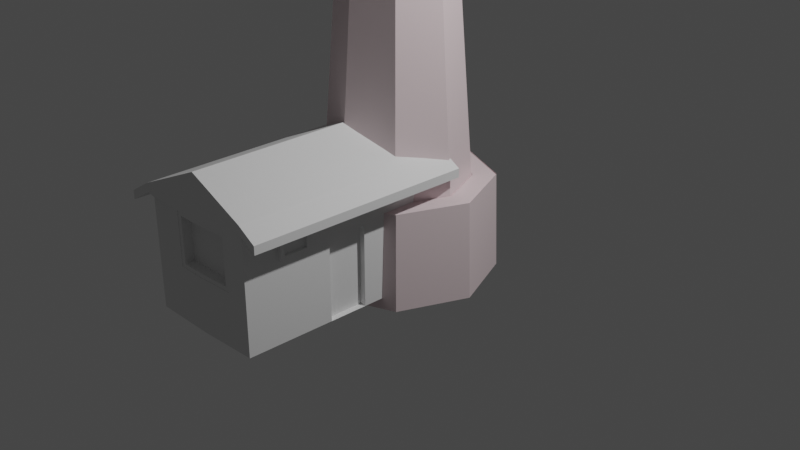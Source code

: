 # Source: faro_on_asa.blend  (saved by Blender 2.93.20; exported with 4.5.12 LTS)
import bpy
from mathutils import Matrix  # noqa: F401  (used for matrix-valued properties, if any)

bpy.ops.wm.read_factory_settings(use_empty=True)
scene = bpy.context.scene
scene.name = 'Scene'

# ---- collections
col_collection = bpy.data.collections.new('Collection'); scene.collection.children.link(col_collection)

# ---- materials (node trees are filled in below, after node groups)
mat_material_001 = bpy.data.materials.new('Material.001')
mat_material_001.use_transparent_shadow = False

# ---- material node trees
mat_material_001.use_nodes = True; mat_material_001.node_tree.nodes.clear()
_N = mat_material_001.node_tree.nodes; _L = mat_material_001.node_tree.links
n0 = _N.new('ShaderNodeBsdfPrincipled'); n0.name = 'Principled BSDF'; n0.location = (10, 300)
n0.distribution = 'GGX'
n0.subsurface_method = 'BURLEY'
n0.inputs[0].default_value = (0.8, 0.661, 0.6819, 1.0)
n0.inputs[3].default_value = 1.45
n0.inputs[27].default_value = (0.0, 0.0, 0.0, 1.0)
n0.inputs[28].default_value = 1.0
n1 = _N.new('ShaderNodeOutputMaterial'); n1.name = 'Material Output'; n1.location = (300, 300)
_L.new(n0.outputs[0], n1.inputs[0])
n1.is_active_output = True

# ---- world
world_world = bpy.data.worlds.new('World'); scene.world = world_world
world_world.use_nodes = True; world_world.node_tree.nodes.clear()
_N = world_world.node_tree.nodes; _L = world_world.node_tree.links
n0 = _N.new('ShaderNodeOutputWorld'); n0.name = 'World Output'; n0.location = (300, 300)
n1 = _N.new('ShaderNodeBackground'); n1.name = 'Background'; n1.location = (10, 300)
n1.inputs[0].default_value = (0.05088, 0.05088, 0.05088, 1.0)
_L.new(n1.outputs[0], n0.inputs[0])
n0.is_active_output = True
world_world.color = (0.05088, 0.05088, 0.05088)
world_world.use_sun_shadow = False
world_world.sun_shadow_jitter_overblur = 0.0

# ---- cameras
cam_camera = bpy.data.cameras.new('Camera')
cam_camera.clip_end = 100.0
cam_camera.ortho_scale = 7.314

# ---- lights
light_light = bpy.data.lights.new('Light', 'POINT')
light_light.transmission_factor = 0.0
light_light.energy = 1000.0
light_light.shadow_soft_size = 0.1
light_light.shadow_maximum_resolution = 0.006
light_light.use_absolute_resolution = True

# ---- meshes
me_cilindro = bpy.data.meshes.new('Cilindro')
me_cilindro.from_pydata([(0.0, 1.0, -0.5), (2.784e-10, 0.9626, 0.5), (0.7071, 0.7071, -0.5), (0.6807, 0.6807, 0.5), (1.0, -4.371e-08, -0.5), (0.9626, -4.263e-08, 0.5), (0.7071, -0.7071, -0.5), (0.6807, -0.6807, 0.5), (-8.742e-08, -1.0, -0.5), (-8.388e-08, -0.9626, 0.5), (-0.7071, -0.7071, -0.5), (-0.6807, -0.6807, 0.5), (-1.0, 1.192e-08, -0.5), (-0.9626, 1.092e-08, 0.5), (-0.7071, 0.7071, -0.5), (-0.6807, 0.6807, 0.5), (4.025e-10, 0.9626, 0.5077), (0.6807, 0.6807, 0.5077), (0.9626, -4.301e-08, 0.5077), (0.6807, -0.6807, 0.5077), (-8.375e-08, -0.9626, 0.5077), (-0.6807, -0.6807, 0.5077), (-0.9626, 1.055e-08, 0.5077), (-0.6807, 0.6807, 0.5077), (-3.769e-09, 0.7312, 0.5), (0.517, 0.517, 0.5), (0.7312, -3.497e-08, 0.5), (0.517, -0.517, 0.5), (-6.769e-08, -0.7312, 0.5), (-0.517, -0.517, 0.5), (-0.7312, 5.708e-09, 0.5), (-0.517, 0.517, 0.5), (-3.769e-09, 0.7312, 0.5), (0.517, 0.517, 0.5), (0.7312, -3.497e-08, 0.5), (0.517, -0.517, 0.5), (-6.769e-08, -0.7312, 0.5), (-0.517, -0.517, 0.5), (-0.7312, 5.708e-09, 0.5), (-0.517, 0.517, 0.5), (-0.01676, 0.7269, 0.4871), (0.5003, 0.5128, 0.4871), (0.7144, -0.004257, 0.4871), (0.5003, -0.5213, 0.4871), (-0.01676, -0.7355, 0.4871), (-0.5338, -0.5213, 0.4871), (-0.748, -0.004257, 0.4871), (-0.5338, 0.5128, 0.4871), (-0.01676, 0.4465, 4.13), (0.302, 0.3145, 4.13), (0.434, -0.004257, 4.13), (0.302, -0.323, 4.13), (-0.01676, -0.455, 4.13), (-0.3355, -0.323, 4.13), (-0.4675, -0.004257, 4.13), (-0.3355, 0.3145, 4.13), (-0.01676, 0.6594, 4.13), (0.4525, 0.4651, 4.13), (0.6469, -0.004257, 4.13), (0.4525, -0.4736, 4.13), (-0.01676, -0.668, 4.13), (-0.4861, -0.4736, 4.13), (-0.6805, -0.004257, 4.13), (-0.4861, 0.4651, 4.13), (-0.01676, 0.6594, 4.458), (0.4525, 0.4651, 4.458), (0.6469, -0.004257, 4.458), (0.4525, -0.4736, 4.458), (-0.01676, -0.668, 4.458), (-0.4861, -0.4736, 4.458), (-0.6805, -0.004257, 4.458), (-0.4861, 0.4651, 4.458), (-0.01676, 0.6594, 4.458), (0.4525, 0.4651, 4.458), (0.6469, -0.004257, 4.458), (0.4525, -0.4736, 4.458), (-0.01676, -0.668, 4.458), (-0.4861, -0.4736, 4.458), (-0.6805, -0.004257, 4.458), (-0.4861, 0.4651, 4.458), (-0.01676, 0.5803, 4.458), (0.3966, 0.4091, 4.458), (0.5678, -0.004257, 4.458), (0.3966, -0.4176, 4.458), (-0.01676, -0.5888, 4.458), (-0.4301, -0.4176, 4.458), (-0.6014, -0.004257, 4.458), (-0.4301, 0.4091, 4.458), (-0.01676, 0.5803, 4.327), (0.3966, 0.4091, 4.327), (0.5678, -0.004257, 4.327), (0.3966, -0.4176, 4.327), (-0.01676, -0.5888, 4.327), (-0.4301, -0.4176, 4.327), (-0.6014, -0.004257, 4.327), (-0.4301, 0.4091, 4.327), (-0.01676, 0.3873, 4.335), (0.2601, 0.2726, 4.335), (0.3748, -0.004257, 4.335), (0.2601, -0.2811, 4.335), (-0.01676, -0.3958, 4.335), (-0.2936, -0.2811, 4.335), (-0.4083, -0.004257, 4.335), (-0.2936, 0.2726, 4.335), (-0.01676, 0.3873, 5.115), (0.2601, 0.2726, 5.115), (0.3748, -0.004257, 5.115), (0.2601, -0.2811, 5.115), (-0.01676, -0.3958, 5.115), (-0.2936, -0.2811, 5.115), (-0.4083, -0.004257, 5.115), (-0.2936, 0.2726, 5.115), (-0.01676, 0.3873, 5.123), (0.2601, 0.2726, 5.123), (0.3748, -0.004257, 5.123), (0.2601, -0.2811, 5.123), (-0.01676, -0.3958, 5.123), (-0.2936, -0.2811, 5.123), (-0.4083, -0.004257, 5.123), (-0.2936, 0.2726, 5.123), (-0.01676, 0.5327, 5.123), (0.3629, 0.3754, 5.123), (0.5202, -0.004257, 5.123), (0.3629, -0.3839, 5.123), (-0.01676, -0.5412, 5.123), (-0.3965, -0.3839, 5.123), (-0.5537, -0.004257, 5.123), (-0.3965, 0.3754, 5.123), (-0.01676, 0.5327, 5.283), (0.3629, 0.3754, 5.283), (0.5202, -0.004257, 5.283), (0.3629, -0.3839, 5.283), (-0.01676, -0.5412, 5.283), (-0.3965, -0.3839, 5.283), (-0.5537, -0.004257, 5.283), (-0.3965, 0.3754, 5.283), (-0.01676, 0.1615, 6.073), (0.1005, 0.113, 6.073), (0.149, -0.004257, 6.073), (0.1005, -0.1215, 6.073), (-0.01676, -0.1701, 6.073), (-0.134, -0.1215, 6.073), (-0.1826, -0.004257, 6.073), (-0.134, 0.113, 6.073), (-0.01676, 0.1615, 6.073), (0.1005, 0.113, 6.073), (0.149, -0.004257, 6.073), (0.1005, -0.1215, 6.073), (-0.01676, -0.1701, 6.073), (-0.134, -0.1215, 6.073), (-0.1826, -0.004257, 6.073), (-0.134, 0.113, 6.073), (-0.01676, 0.07527, 6.073), (0.03947, 0.05198, 6.073), (0.06277, -0.004257, 6.073), (0.03947, -0.06049, 6.073), (-0.01676, -0.08379, 6.073), (-0.073, -0.06049, 6.073), (-0.0963, -0.004257, 6.073), (-0.073, 0.05198, 6.073), (-0.01676, 0.07527, 6.238), (0.03947, 0.05198, 6.238), (0.06277, -0.004257, 6.238), (0.03947, -0.06049, 6.238), (-0.01676, -0.08379, 6.238), (-0.073, -0.06049, 6.238), (-0.0963, -0.004257, 6.238), (-0.073, 0.05198, 6.238), (-0.01676, 0.01669, 6.238), (-0.001955, 0.01055, 6.238), (0.004179, -0.004257, 6.238), (-0.001955, -0.01907, 6.238), (-0.01676, -0.0252, 6.238), (-0.03157, -0.01907, 6.238), (-0.03771, -0.004257, 6.238), (-0.03157, 0.01055, 6.238), (-0.01676, 0.3873, 4.327), (0.2601, 0.2726, 4.327), (0.3748, -0.004257, 4.327), (0.2601, -0.2811, 4.327), (-0.01676, -0.3958, 4.327), (-0.2936, -0.2811, 4.327), (-0.4083, -0.004257, 4.327), (-0.2936, 0.2726, 4.327), (-0.01676, 0.3873, 5.123), (0.2601, 0.2726, 5.123), (0.3748, -0.004257, 5.123), (0.2601, -0.2811, 5.123), (-0.01676, -0.3958, 5.123), (-0.2936, -0.2811, 5.123), (-0.4083, -0.004257, 5.123), (-0.2936, 0.2726, 5.123), (-0.01676, 0.3873, 4.335), (0.2601, 0.2726, 4.335), (0.3748, -0.004257, 4.335), (0.2601, -0.2811, 4.335), (-0.01676, -0.3958, 4.335), (-0.2936, -0.2811, 4.335), (-0.4083, -0.004257, 4.335), (-0.2936, 0.2726, 4.335), (-0.01676, 0.3873, 5.115), (0.2601, 0.2726, 5.115), (0.3748, -0.004257, 5.115), (0.2601, -0.2811, 5.115), (-0.01676, -0.3958, 5.115), (-0.2936, -0.2811, 5.115), (-0.4083, -0.004257, 5.115), (-0.2936, 0.2726, 5.115), (0.02223, 0.3711, 4.377), (0.2804, 0.2236, 4.388), (0.3055, -0.2599, 4.372), (0.2111, -0.3014, 4.388), (-0.0677, -0.3747, 4.39), (-0.3143, -0.2311, 4.389), (-0.3876, -0.05424, 4.389), (-0.2474, 0.2918, 4.385), (0.02223, 0.3711, 5.072), (0.2804, 0.2236, 5.062), (0.3165, -0.2333, 4.4), (0.2111, -0.3014, 5.062), (-0.0677, -0.3747, 5.06), (-0.3143, -0.2311, 5.061), (-0.3876, -0.05424, 5.061), (-0.2474, 0.2918, 5.065), (-0.2427, -0.3022, 5.06), (-0.2427, -0.3022, 4.39), (-0.3896, 0.04096, 4.384), (-0.3896, 0.04096, 5.066), (-0.295, -0.2777, 5.111), (-0.295, -0.2777, 4.338), (-0.4069, -0.007636, 4.338), (-0.4069, -0.007636, 5.111), (-0.2936, -0.2811, 5.115), (-0.2936, -0.2811, 4.335), (0.03222, -0.3755, 4.388), (0.03222, -0.3755, 5.062), (0.3165, -0.2333, 5.049), (0.3055, -0.2599, 5.078), (-0.01676, -0.3958, 4.335), (-0.01676, -0.3958, 5.115), (0.2601, -0.2811, 5.115), (0.2601, -0.2811, 4.335), (0.3545, 0.04475, 4.388), (0.3545, 0.04475, 5.062), (0.2211, 0.2888, 4.377), (0.2211, 0.2888, 5.072), (0.3748, -0.004257, 4.335), (0.3748, -0.004257, 5.115), (-0.06297, 0.3682, 5.065), (-0.06297, 0.3682, 4.385), (0.2601, 0.2726, 4.335), (0.2601, 0.2726, 5.115), (-0.01676, 0.3873, 5.115), (-0.01676, 0.3873, 4.335), (-0.3124, 0.2274, 5.066), (-0.3124, 0.2274, 4.384), (-0.2936, 0.2726, 5.115), (-0.2936, 0.2726, 4.335), (-0.4083, -0.004257, 4.335), (-0.4083, -0.004257, 5.115), (0.4808, -0.004257, 3.523), (0.5275, -0.004257, 2.916), (0.5742, -0.004257, 2.308), (0.621, -0.004257, 1.701), (0.6677, -0.004257, 1.094), (0.4672, -0.4882, 1.094), (0.4342, -0.4552, 1.701), (0.4011, -0.4222, 2.308), (0.3681, -0.3891, 2.916), (0.335, -0.3561, 3.523), (-0.01676, 0.4933, 3.523), (-0.01676, 0.54, 2.916), (-0.01676, 0.5867, 2.308), (-0.01676, 0.6335, 1.701), (-0.01676, 0.6802, 1.094), (0.4672, 0.4797, 1.094), (0.4342, 0.4467, 1.701), (0.4011, 0.4136, 2.308), (0.3681, 0.3806, 2.916), (0.335, 0.3475, 3.523), (-0.3686, 0.3475, 3.523), (-0.4016, 0.3806, 2.916), (-0.4347, 0.4136, 2.308), (-0.4677, 0.4467, 1.701), (-0.5008, 0.4797, 1.094), (-0.3686, -0.3561, 3.523), (-0.4016, -0.3891, 2.916), (-0.4347, -0.4222, 2.308), (-0.4677, -0.4552, 1.701), (-0.5008, -0.4882, 1.094), (-0.7012, -0.004257, 1.094), (-0.6545, -0.004257, 1.701), (-0.6078, -0.004257, 2.308), (-0.561, -0.004257, 2.916), (-0.5143, -0.004257, 3.523), (-0.01676, -0.6887, 1.094), (-0.01676, -0.642, 1.701), (-0.01676, -0.5952, 2.308), (-0.01676, -0.5485, 2.916), (-0.01676, -0.5018, 3.523), (0.3606, -0.03843, 4.372), (0.3496, -0.06505, 4.4), (0.3496, -0.06505, 5.049), (0.3606, -0.03843, 5.078), (0.2743, -0.247, 5.078), (0.2853, -0.2203, 5.049), (0.2853, -0.2203, 4.4), (0.2743, -0.247, 4.372), (0.3919, -0.05137, 4.372), (0.3809, -0.07799, 4.4), (0.3809, -0.07799, 5.049), (0.3919, -0.05137, 5.078), (0.2455, 0.2091, 4.388), (0.2455, 0.2091, 5.062), (0.3196, 0.03028, 4.388), (0.3196, 0.03028, 5.062), (0.007156, 0.3348, 5.072), (0.007156, 0.3348, 4.377), (0.206, 0.2524, 4.377), (0.206, 0.2524, 5.072), (-0.05699, 0.3537, 5.065), (-0.05699, 0.3537, 4.385), (-0.2414, 0.2773, 5.065), (-0.2414, 0.2773, 4.385), (-0.05699, 0.3537, 5.065), (-0.05699, 0.3537, 4.385), (-0.2414, 0.2773, 5.065), (-0.2414, 0.2773, 4.385), (-0.04748, 0.3308, 5.065), (-0.04748, 0.3308, 4.385), (-0.2319, 0.2544, 5.065), (-0.2319, 0.2544, 4.385), (-0.2703, 0.21, 5.066), (-0.2703, 0.21, 4.384), (-0.3476, 0.02354, 4.384), (-0.3476, 0.02354, 5.066), (-0.2, 0.08571, 5.082), (-0.2, 0.08571, 4.399), (-0.2772, -0.1007, 4.399), (-0.2772, -0.1007, 5.082), (-0.3123, 0.1322, 5.082), (-0.3123, 0.1322, 4.399), (-0.3895, -0.05421, 4.399), (-0.3895, -0.05421, 5.082), (-0.3014, 0.1277, 5.082), (-0.3014, 0.1277, 4.399), (-0.3786, -0.05873, 4.399), (-0.3786, -0.05873, 5.082), (-0.2785, 0.2197, 5.072), (-0.2785, 0.2197, 4.39), (-0.3557, 0.03322, 4.39), (-0.3557, 0.03322, 5.072), (-0.2854, 0.2225, 5.072), (-0.2854, 0.2225, 4.39), (-0.3626, 0.03609, 4.39), (-0.3626, 0.03609, 5.072), (-0.2837, -0.2185, 5.061), (-0.2837, -0.2185, 4.389), (-0.357, -0.04157, 4.389), (-0.357, -0.04157, 5.061), (-0.2837, -0.2185, 5.061), (-0.2837, -0.2185, 4.389), (-0.357, -0.04157, 4.389), (-0.357, -0.04157, 5.061), (-0.2287, -0.2685, 5.06), (-0.2287, -0.2685, 4.39), (-0.05372, -0.341, 4.39), (-0.05372, -0.341, 5.06), (0.1988, -0.2717, 5.062), (0.1988, -0.2717, 4.388), (0.01989, -0.3458, 4.388), (0.01989, -0.3458, 5.062)], [], [(0, 1, 3, 2), (2, 3, 5, 4), (4, 5, 7, 6), (6, 7, 9, 8), (8, 9, 11, 10), (10, 11, 13, 12), (12, 13, 15, 14), (14, 15, 1, 0), (7, 5, 18, 19), (13, 11, 21, 22), (3, 1, 16, 17), (9, 7, 19, 20), (15, 13, 22, 23), (5, 3, 17, 18), (11, 9, 20, 21), (1, 15, 23, 16), (5, 7, 27, 26), (11, 13, 30, 29), (1, 3, 25, 24), (7, 9, 28, 27), (13, 15, 31, 30), (3, 5, 26, 25), (9, 11, 29, 28), (15, 1, 24, 31), (25, 26, 34, 33), (30, 31, 39, 38), (28, 29, 37, 36), (26, 27, 35, 34), (24, 25, 33, 32), (31, 24, 32, 39), (29, 30, 38, 37), (27, 28, 36, 35), (39, 32, 40, 47), (37, 38, 46, 45), (35, 36, 44, 43), (33, 34, 42, 41), (38, 39, 47, 46), (36, 37, 45, 44), (34, 35, 43, 42), (32, 33, 41, 40), (260, 269, 51, 50), (270, 279, 49, 48), (280, 270, 48, 55), (285, 294, 54, 53), (269, 299, 52, 51), (279, 260, 50, 49), (294, 280, 55, 54), (299, 285, 53, 52), (54, 55, 63, 62), (52, 53, 61, 60), (50, 51, 59, 58), (48, 49, 57, 56), (55, 48, 56, 63), (53, 54, 62, 61), (51, 52, 60, 59), (49, 50, 58, 57), (59, 60, 68, 67), (57, 58, 66, 65), (62, 63, 71, 70), (60, 61, 69, 68), (58, 59, 67, 66), (56, 57, 65, 64), (63, 56, 64, 71), (61, 62, 70, 69), (71, 64, 72, 79), (69, 70, 78, 77), (67, 68, 76, 75), (65, 66, 74, 73), (70, 71, 79, 78), (68, 69, 77, 76), (66, 67, 75, 74), (64, 65, 73, 72), (76, 77, 85, 84), (74, 75, 83, 82), (72, 73, 81, 80), (79, 72, 80, 87), (77, 78, 86, 85), (75, 76, 84, 83), (73, 74, 82, 81), (78, 79, 87, 86), (86, 87, 95, 94), (84, 85, 93, 92), (82, 83, 91, 90), (80, 81, 89, 88), (87, 80, 88, 95), (85, 86, 94, 93), (83, 84, 92, 91), (81, 82, 90, 89), (93, 94, 182, 181), (91, 92, 180, 179), (89, 90, 178, 177), (94, 95, 183, 182), (92, 93, 181, 180), (90, 91, 179, 178), (88, 89, 177, 176), (95, 88, 176, 183), (208, 244, 318, 317), (215, 249, 321, 323), (213, 214, 358, 357), (234, 235, 371, 370), (243, 217, 313, 315), (254, 227, 335, 332), (224, 220, 367, 364), (307, 300, 246, 241), (190, 191, 119, 118), (188, 189, 117, 116), (186, 187, 115, 114), (184, 185, 113, 112), (191, 184, 112, 119), (189, 190, 118, 117), (187, 188, 116, 115), (185, 186, 114, 113), (113, 114, 122, 121), (118, 119, 127, 126), (116, 117, 125, 124), (114, 115, 123, 122), (112, 113, 121, 120), (119, 112, 120, 127), (117, 118, 126, 125), (115, 116, 124, 123), (127, 120, 128, 135), (125, 126, 134, 133), (123, 124, 132, 131), (121, 122, 130, 129), (126, 127, 135, 134), (124, 125, 133, 132), (122, 123, 131, 130), (120, 121, 129, 128), (130, 131, 139, 138), (128, 129, 137, 136), (135, 128, 136, 143), (133, 134, 142, 141), (131, 132, 140, 139), (129, 130, 138, 137), (134, 135, 143, 142), (132, 133, 141, 140), (142, 143, 151, 150), (140, 141, 149, 148), (138, 139, 147, 146), (136, 137, 145, 144), (143, 136, 144, 151), (141, 142, 150, 149), (139, 140, 148, 147), (137, 138, 146, 145), (147, 148, 156, 155), (145, 146, 154, 153), (150, 151, 159, 158), (148, 149, 157, 156), (146, 147, 155, 154), (144, 145, 153, 152), (151, 144, 152, 159), (149, 150, 158, 157), (159, 152, 160, 167), (157, 158, 166, 165), (155, 156, 164, 163), (153, 154, 162, 161), (158, 159, 167, 166), (156, 157, 165, 164), (154, 155, 163, 162), (152, 153, 161, 160), (164, 165, 173, 172), (162, 163, 171, 170), (160, 161, 169, 168), (167, 160, 168, 175), (165, 166, 174, 173), (163, 164, 172, 171), (161, 162, 170, 169), (166, 167, 175, 174), (168, 169, 170, 171, 172, 173, 174, 175), (97, 96, 176, 177), (98, 97, 177, 178), (99, 98, 178, 179), (100, 99, 179, 180), (101, 100, 180, 181), (102, 101, 181, 182), (103, 102, 182, 183), (96, 103, 183, 176), (104, 105, 185, 184), (105, 106, 186, 185), (106, 107, 187, 186), (107, 108, 188, 187), (108, 109, 189, 188), (109, 110, 190, 189), (110, 111, 191, 190), (111, 104, 184, 191), (193, 192, 96, 97), (194, 193, 97, 98), (195, 194, 98, 99), (196, 195, 99, 100), (197, 196, 100, 101), (198, 197, 101, 102), (199, 198, 102, 103), (192, 199, 103, 96), (200, 201, 105, 104), (201, 202, 106, 105), (202, 203, 107, 106), (203, 204, 108, 107), (204, 205, 109, 108), (205, 206, 110, 109), (206, 207, 111, 110), (207, 200, 104, 111), (250, 253, 192, 193), (246, 250, 193, 194), (241, 246, 194, 195), (238, 241, 195, 196), (233, 238, 196, 197), (258, 233, 197, 198), (257, 258, 198, 199), (253, 257, 199, 192), (252, 251, 201, 200), (251, 247, 202, 201), (247, 240, 203, 202), (240, 239, 204, 203), (239, 232, 205, 204), (232, 259, 206, 205), (259, 256, 207, 206), (256, 252, 200, 207), (229, 228, 232, 233), (231, 230, 258, 259), (230, 229, 233, 258), (228, 231, 259, 232), (213, 221, 228, 229), (222, 214, 230, 231), (214, 213, 229, 230), (221, 222, 231, 228), (224, 225, 233, 232), (212, 220, 239, 238), (225, 212, 238, 233), (220, 224, 232, 239), (211, 219, 240, 241), (235, 234, 238, 239), (234, 211, 241, 238), (219, 235, 239, 240), (236, 218, 210, 237), (301, 306, 305, 302), (303, 304, 240, 247), (304, 307, 241, 240), (209, 217, 251, 250), (243, 242, 246, 247), (242, 209, 250, 246), (217, 243, 247, 251), (208, 216, 252, 253), (245, 244, 250, 251), (244, 208, 253, 250), (216, 245, 251, 252), (248, 249, 253, 252), (215, 223, 256, 257), (249, 215, 257, 253), (223, 248, 252, 256), (254, 255, 257, 256), (226, 227, 259, 258), (255, 226, 258, 257), (227, 254, 256, 259), (44, 45, 289, 295), (295, 289, 288, 296), (296, 288, 287, 297), (297, 287, 286, 298), (298, 286, 285, 299), (46, 47, 284, 290), (290, 284, 283, 291), (291, 283, 282, 292), (292, 282, 281, 293), (293, 281, 280, 294), (41, 42, 264, 275), (275, 264, 263, 276), (276, 263, 262, 277), (277, 262, 261, 278), (278, 261, 260, 279), (43, 44, 295, 265), (265, 295, 296, 266), (266, 296, 297, 267), (267, 297, 298, 268), (268, 298, 299, 269), (45, 46, 290, 289), (289, 290, 291, 288), (288, 291, 292, 287), (287, 292, 293, 286), (286, 293, 294, 285), (47, 40, 274, 284), (284, 274, 273, 283), (283, 273, 272, 282), (282, 272, 271, 281), (281, 271, 270, 280), (40, 41, 275, 274), (274, 275, 276, 273), (273, 276, 277, 272), (272, 277, 278, 271), (271, 278, 279, 270), (42, 43, 265, 264), (264, 265, 266, 263), (263, 266, 267, 262), (262, 267, 268, 261), (261, 268, 269, 260), (302, 305, 236, 310), (305, 306, 218, 236), (307, 304, 237, 210), (301, 302, 310, 309), (300, 303, 247, 246), (309, 310, 311, 308), (308, 210, 218, 309), (310, 236, 237, 311), (300, 307, 210, 308), (304, 303, 311, 237), (306, 301, 309, 218), (303, 300, 308, 311), (312, 314, 315, 313), (242, 243, 315, 314), (209, 242, 314, 312), (217, 209, 312, 313), (317, 318, 319, 316), (216, 208, 317, 316), (245, 216, 316, 319), (244, 245, 319, 318), (320, 322, 326, 324), (249, 248, 320, 321), (248, 223, 322, 320), (223, 215, 323, 322), (326, 327, 331, 330), (322, 323, 327, 326), (323, 321, 325, 327), (321, 320, 324, 325), (331, 329, 328, 330), (327, 325, 329, 331), (325, 324, 328, 329), (324, 326, 330, 328), (332, 335, 339, 336), (227, 226, 334, 335), (226, 255, 333, 334), (255, 254, 332, 333), (338, 337, 341, 342), (335, 334, 338, 339), (334, 333, 337, 338), (333, 332, 336, 337), (342, 341, 345, 346), (337, 336, 340, 341), (336, 339, 343, 340), (339, 338, 342, 343), (344, 347, 351, 348), (341, 340, 344, 345), (340, 343, 347, 344), (343, 342, 346, 347), (350, 349, 353, 354), (347, 346, 350, 351), (346, 345, 349, 350), (345, 344, 348, 349), (354, 353, 352, 355), (349, 348, 352, 353), (348, 351, 355, 352), (351, 350, 354, 355), (359, 356, 360, 363), (221, 213, 357, 356), (222, 221, 356, 359), (214, 222, 359, 358), (361, 362, 363, 360), (358, 359, 363, 362), (357, 358, 362, 361), (356, 357, 361, 360), (366, 365, 364, 367), (220, 212, 366, 367), (212, 225, 365, 366), (225, 224, 364, 365), (369, 370, 371, 368), (211, 234, 370, 369), (219, 211, 369, 368), (235, 219, 368, 371)])
_uv = me_cilindro.uv_layers.new(name='MapaUV')
_uv.uv.foreach_set('vector', [1.0, 0.0, 1.0, 1.0, 0.875, 1.0, 0.875, 0.0, 0.875, 0.0, 0.875, 1.0, 0.75, 1.0, 0.75, 0.0, 0.75, 0.0, 0.75, 1.0, 0.625, 1.0, 0.625, 0.0, 0.625, 0.0, 0.625, 1.0, 0.5, 1.0, 0.5, 0.0, 0.5, 0.0, 0.5, 1.0, 0.375, 1.0, 0.375, 0.0, 0.375, 0.0, 0.375, 1.0, 0.25, 1.0, 0.25, 0.0, 0.25, 0.0, 0.25, 1.0, 0.125, 1.0, 0.125, 0.0, 0.125, 0.0, 0.125, 1.0, 0.0, 1.0, 0.0, 0.0, 0.625, 1.0, 0.75, 1.0, 0.75, 1.0, 0.625, 1.0, 0.25, 1.0, 0.375, 1.0, 0.375, 1.0, 0.25, 1.0, 0.875, 1.0, 1.0, 1.0, 1.0, 1.0, 0.875, 1.0, 0.5, 1.0, 0.625, 1.0, 0.625, 1.0, 0.5, 1.0, 0.125, 1.0, 0.25, 1.0, 0.25, 1.0, 0.125, 1.0, 0.75, 1.0, 0.875, 1.0, 0.875, 1.0, 0.75, 1.0, 0.375, 1.0, 0.5, 1.0, 0.5, 1.0, 0.375, 1.0, 0.0, 1.0, 0.125, 1.0, 0.125, 1.0, 0.0, 1.0, 0.75, 1.0, 0.625, 1.0, 0.625, 1.0, 0.75, 1.0, 0.375, 1.0, 0.25, 1.0, 0.25, 1.0, 0.375, 1.0, 1.0, 1.0, 0.875, 1.0, 0.875, 1.0, 1.0, 1.0, 0.625, 1.0, 0.5, 1.0, 0.5, 1.0, 0.625, 1.0, 0.25, 1.0, 0.125, 1.0, 0.125, 1.0, 0.25, 1.0, 0.875, 1.0, 0.75, 1.0, 0.75, 1.0, 0.875, 1.0, 0.5, 1.0, 0.375, 1.0, 0.375, 1.0, 0.5, 1.0, 0.125, 1.0, 0.0, 1.0, 0.0, 1.0, 0.125, 1.0, 0.875, 1.0, 0.75, 1.0, 0.75, 1.0, 0.875, 1.0, 0.25, 1.0, 0.125, 1.0, 0.125, 1.0, 0.25, 1.0, 0.5, 1.0, 0.375, 1.0, 0.375, 1.0, 0.5, 1.0, 0.75, 1.0, 0.625, 1.0, 0.625, 1.0, 0.75, 1.0, 1.0, 1.0, 0.875, 1.0, 0.875, 1.0, 1.0, 1.0, 0.125, 1.0, 0.0, 1.0, 0.0, 1.0, 0.125, 1.0, 0.375, 1.0, 0.25, 1.0, 0.25, 1.0, 0.375, 1.0, 0.625, 1.0, 0.5, 1.0, 0.5, 1.0, 0.625, 1.0, 0.125, 1.0, 0.0, 1.0, 0.0, 1.0, 0.125, 1.0, 0.375, 1.0, 0.25, 1.0, 0.25, 1.0, 0.375, 1.0, 0.625, 1.0, 0.5, 1.0, 0.5, 1.0, 0.625, 1.0, 0.875, 1.0, 0.75, 1.0, 0.75, 1.0, 0.875, 1.0, 0.25, 1.0, 0.125, 1.0, 0.125, 1.0, 0.25, 1.0, 0.5, 1.0, 0.375, 1.0, 0.375, 1.0, 0.5, 1.0, 0.75, 1.0, 0.625, 1.0, 0.625, 1.0, 0.75, 1.0, 1.0, 1.0, 0.875, 1.0, 0.875, 1.0, 1.0, 1.0, 0.75, 1.0, 0.625, 1.0, 0.625, 1.0, 0.75, 1.0, 1.0, 1.0, 0.875, 1.0, 0.875, 1.0, 1.0, 1.0, 0.125, 1.0, 0.0, 1.0, 0.0, 1.0, 0.125, 1.0, 0.375, 1.0, 0.25, 1.0, 0.25, 1.0, 0.375, 1.0, 0.625, 1.0, 0.5, 1.0, 0.5, 1.0, 0.625, 1.0, 0.875, 1.0, 0.75, 1.0, 0.75, 1.0, 0.875, 1.0, 0.25, 1.0, 0.125, 1.0, 0.125, 1.0, 0.25, 1.0, 0.5, 1.0, 0.375, 1.0, 0.375, 1.0, 0.5, 1.0, 0.25, 1.0, 0.125, 1.0, 0.125, 1.0, 0.25, 1.0, 0.5, 1.0, 0.375, 1.0, 0.375, 1.0, 0.5, 1.0, 0.75, 1.0, 0.625, 1.0, 0.625, 1.0, 0.75, 1.0, 1.0, 1.0, 0.875, 1.0, 0.875, 1.0, 1.0, 1.0, 0.125, 1.0, 0.0, 1.0, 0.0, 1.0, 0.125, 1.0, 0.375, 1.0, 0.25, 1.0, 0.25, 1.0, 0.375, 1.0, 0.625, 1.0, 0.5, 1.0, 0.5, 1.0, 0.625, 1.0, 0.875, 1.0, 0.75, 1.0, 0.75, 1.0, 0.875, 1.0, 0.625, 1.0, 0.5, 1.0, 0.5, 1.0, 0.625, 1.0, 0.875, 1.0, 0.75, 1.0, 0.75, 1.0, 0.875, 1.0, 0.25, 1.0, 0.125, 1.0, 0.125, 1.0, 0.25, 1.0, 0.5, 1.0, 0.375, 1.0, 0.375, 1.0, 0.5, 1.0, 0.75, 1.0, 0.625, 1.0, 0.625, 1.0, 0.75, 1.0, 1.0, 1.0, 0.875, 1.0, 0.875, 1.0, 1.0, 1.0, 0.125, 1.0, 0.0, 1.0, 0.0, 1.0, 0.125, 1.0, 0.375, 1.0, 0.25, 1.0, 0.25, 1.0, 0.375, 1.0, 0.125, 1.0, 0.0, 1.0, 0.0, 1.0, 0.125, 1.0, 0.375, 1.0, 0.25, 1.0, 0.25, 1.0, 0.375, 1.0, 0.625, 1.0, 0.5, 1.0, 0.5, 1.0, 0.625, 1.0, 0.875, 1.0, 0.75, 1.0, 0.75, 1.0, 0.875, 1.0, 0.25, 1.0, 0.125, 1.0, 0.125, 1.0, 0.25, 1.0, 0.5, 1.0, 0.375, 1.0, 0.375, 1.0, 0.5, 1.0, 0.75, 1.0, 0.625, 1.0, 0.625, 1.0, 0.75, 1.0, 1.0, 1.0, 0.875, 1.0, 0.875, 1.0, 1.0, 1.0, 0.5, 1.0, 0.375, 1.0, 0.375, 1.0, 0.5, 1.0, 0.75, 1.0, 0.625, 1.0, 0.625, 1.0, 0.75, 1.0, 1.0, 1.0, 0.875, 1.0, 0.875, 1.0, 1.0, 1.0, 0.125, 1.0, 0.0, 1.0, 0.0, 1.0, 0.125, 1.0, 0.375, 1.0, 0.25, 1.0, 0.25, 1.0, 0.375, 1.0, 0.625, 1.0, 0.5, 1.0, 0.5, 1.0, 0.625, 1.0, 0.875, 1.0, 0.75, 1.0, 0.75, 1.0, 0.875, 1.0, 0.25, 1.0, 0.125, 1.0, 0.125, 1.0, 0.25, 1.0, 0.25, 1.0, 0.125, 1.0, 0.125, 1.0, 0.25, 1.0, 0.5, 1.0, 0.375, 1.0, 0.375, 1.0, 0.5, 1.0, 0.75, 1.0, 0.625, 1.0, 0.625, 1.0, 0.75, 1.0, 1.0, 1.0, 0.875, 1.0, 0.875, 1.0, 1.0, 1.0, 0.125, 1.0, 0.0, 1.0, 0.0, 1.0, 0.125, 1.0, 0.375, 1.0, 0.25, 1.0, 0.25, 1.0, 0.375, 1.0, 0.625, 1.0, 0.5, 1.0, 0.5, 1.0, 0.625, 1.0, 0.875, 1.0, 0.75, 1.0, 0.75, 1.0, 0.875, 1.0, 0.375, 1.0, 0.25, 1.0, 0.25, 1.0, 0.375, 1.0, 0.625, 1.0, 0.5, 1.0, 0.5, 1.0, 0.625, 1.0, 0.875, 1.0, 0.75, 1.0, 0.75, 1.0, 0.875, 1.0, 0.25, 1.0, 0.125, 1.0, 0.125, 1.0, 0.25, 1.0, 0.5, 1.0, 0.375, 1.0, 0.375, 1.0, 0.5, 1.0, 0.75, 1.0, 0.625, 1.0, 0.625, 1.0, 0.75, 1.0, 1.0, 1.0, 0.875, 1.0, 0.875, 1.0, 1.0, 1.0, 0.125, 1.0, 0.0, 1.0, 0.0, 1.0, 0.125, 1.0, 0.9824, 1.0, 0.8926, 1.0, 0.8926, 1.0, 0.9824, 1.0, 0.1041, 1.0, 0.02086, 1.0, 0.02086, 1.0, 0.1041, 1.0, 0.3524, 1.0, 0.2726, 1.0, 0.2726, 1.0, 0.3524, 1.0, 0.5221, 1.0, 0.5221, 1.0, 0.5221, 1.0, 0.5221, 1.0, 0.7721, 1.0, 0.8529, 1.0, 0.8529, 1.0, 0.7721, 1.0, 0.1454, 1.0, 0.2296, 1.0, 0.2296, 1.0, 0.1454, 1.0, 0.398, 1.0, 0.477, 1.0, 0.477, 1.0, 0.398, 1.0, 0.6404, 1.0, 0.7346, 1.0, 0.75, 1.0, 0.625, 1.0, 0.25, 1.0, 0.125, 1.0, 0.125, 1.0, 0.25, 1.0, 0.5, 1.0, 0.375, 1.0, 0.375, 1.0, 0.5, 1.0, 0.75, 1.0, 0.625, 1.0, 0.625, 1.0, 0.75, 1.0, 1.0, 1.0, 0.875, 1.0, 0.875, 1.0, 1.0, 1.0, 0.125, 1.0, 0.0, 1.0, 0.0, 1.0, 0.125, 1.0, 0.375, 1.0, 0.25, 1.0, 0.25, 1.0, 0.375, 1.0, 0.625, 1.0, 0.5, 1.0, 0.5, 1.0, 0.625, 1.0, 0.875, 1.0, 0.75, 1.0, 0.75, 1.0, 0.875, 1.0, 0.875, 1.0, 0.75, 1.0, 0.75, 1.0, 0.875, 1.0, 0.25, 1.0, 0.125, 1.0, 0.125, 1.0, 0.25, 1.0, 0.5, 1.0, 0.375, 1.0, 0.375, 1.0, 0.5, 1.0, 0.75, 1.0, 0.625, 1.0, 0.625, 1.0, 0.75, 1.0, 1.0, 1.0, 0.875, 1.0, 0.875, 1.0, 1.0, 1.0, 0.125, 1.0, 0.0, 1.0, 0.0, 1.0, 0.125, 1.0, 0.375, 1.0, 0.25, 1.0, 0.25, 1.0, 0.375, 1.0, 0.625, 1.0, 0.5, 1.0, 0.5, 1.0, 0.625, 1.0, 0.125, 1.0, 0.0, 1.0, 0.0, 1.0, 0.125, 1.0, 0.375, 1.0, 0.25, 1.0, 0.25, 1.0, 0.375, 1.0, 0.625, 1.0, 0.5, 1.0, 0.5, 1.0, 0.625, 1.0, 0.875, 1.0, 0.75, 1.0, 0.75, 1.0, 0.875, 1.0, 0.25, 1.0, 0.125, 1.0, 0.125, 1.0, 0.25, 1.0, 0.5, 1.0, 0.375, 1.0, 0.375, 1.0, 0.5, 1.0, 0.75, 1.0, 0.625, 1.0, 0.625, 1.0, 0.75, 1.0, 1.0, 1.0, 0.875, 1.0, 0.875, 1.0, 1.0, 1.0, 0.75, 1.0, 0.625, 1.0, 0.625, 1.0, 0.75, 1.0, 1.0, 1.0, 0.875, 1.0, 0.875, 1.0, 1.0, 1.0, 0.125, 1.0, 0.0, 1.0, 0.0, 1.0, 0.125, 1.0, 0.375, 1.0, 0.25, 1.0, 0.25, 1.0, 0.375, 1.0, 0.625, 1.0, 0.5, 1.0, 0.5, 1.0, 0.625, 1.0, 0.875, 1.0, 0.75, 1.0, 0.75, 1.0, 0.875, 1.0, 0.25, 1.0, 0.125, 1.0, 0.125, 1.0, 0.25, 1.0, 0.5, 1.0, 0.375, 1.0, 0.375, 1.0, 0.5, 1.0, 0.25, 1.0, 0.125, 1.0, 0.125, 1.0, 0.25, 1.0, 0.5, 1.0, 0.375, 1.0, 0.375, 1.0, 0.5, 1.0, 0.75, 1.0, 0.625, 1.0, 0.625, 1.0, 0.75, 1.0, 1.0, 1.0, 0.875, 1.0, 0.875, 1.0, 1.0, 1.0, 0.125, 1.0, 0.0, 1.0, 0.0, 1.0, 0.125, 1.0, 0.375, 1.0, 0.25, 1.0, 0.25, 1.0, 0.375, 1.0, 0.625, 1.0, 0.5, 1.0, 0.5, 1.0, 0.625, 1.0, 0.875, 1.0, 0.75, 1.0, 0.75, 1.0, 0.875, 1.0, 0.625, 1.0, 0.5, 1.0, 0.5, 1.0, 0.625, 1.0, 0.875, 1.0, 0.75, 1.0, 0.75, 1.0, 0.875, 1.0, 0.25, 1.0, 0.125, 1.0, 0.125, 1.0, 0.25, 1.0, 0.5, 1.0, 0.375, 1.0, 0.375, 1.0, 0.5, 1.0, 0.75, 1.0, 0.625, 1.0, 0.625, 1.0, 0.75, 1.0, 1.0, 1.0, 0.875, 1.0, 0.875, 1.0, 1.0, 1.0, 0.125, 1.0, 0.0, 1.0, 0.0, 1.0, 0.125, 1.0, 0.375, 1.0, 0.25, 1.0, 0.25, 1.0, 0.375, 1.0, 0.125, 1.0, 0.0, 1.0, 0.0, 1.0, 0.125, 1.0, 0.375, 1.0, 0.25, 1.0, 0.25, 1.0, 0.375, 1.0, 0.625, 1.0, 0.5, 1.0, 0.5, 1.0, 0.625, 1.0, 0.875, 1.0, 0.75, 1.0, 0.75, 1.0, 0.875, 1.0, 0.25, 1.0, 0.125, 1.0, 0.125, 1.0, 0.25, 1.0, 0.5, 1.0, 0.375, 1.0, 0.375, 1.0, 0.5, 1.0, 0.75, 1.0, 0.625, 1.0, 0.625, 1.0, 0.75, 1.0, 1.0, 1.0, 0.875, 1.0, 0.875, 1.0, 1.0, 1.0, 0.5, 1.0, 0.375, 1.0, 0.375, 1.0, 0.5, 1.0, 0.75, 1.0, 0.625, 1.0, 0.625, 1.0, 0.75, 1.0, 1.0, 1.0, 0.875, 1.0, 0.875, 1.0, 1.0, 1.0, 0.125, 1.0, 0.0, 1.0, 0.0, 1.0, 0.125, 1.0, 0.375, 1.0, 0.25, 1.0, 0.25, 1.0, 0.375, 1.0, 0.625, 1.0, 0.5, 1.0, 0.5, 1.0, 0.625, 1.0, 0.875, 1.0, 0.75, 1.0, 0.75, 1.0, 0.875, 1.0, 0.25, 1.0, 0.125, 1.0, 0.125, 1.0, 0.25, 1.0, 0.0, 1.0, 0.875, 1.0, 0.75, 1.0, 0.625, 1.0, 0.5, 1.0, 0.375, 1.0, 0.25, 1.0, 0.125, 1.0, 0.875, 1.0, 1.0, 1.0, 1.0, 1.0, 0.875, 1.0, 0.75, 1.0, 0.875, 1.0, 0.875, 1.0, 0.75, 1.0, 0.625, 1.0, 0.75, 1.0, 0.75, 1.0, 0.625, 1.0, 0.5, 1.0, 0.625, 1.0, 0.625, 1.0, 0.5, 1.0, 0.375, 1.0, 0.5, 1.0, 0.5, 1.0, 0.375, 1.0, 0.25, 1.0, 0.375, 1.0, 0.375, 1.0, 0.25, 1.0, 0.125, 1.0, 0.25, 1.0, 0.25, 1.0, 0.125, 1.0, 0.0, 1.0, 0.125, 1.0, 0.125, 1.0, 0.0, 1.0, 1.0, 1.0, 0.875, 1.0, 0.875, 1.0, 1.0, 1.0, 0.875, 1.0, 0.75, 1.0, 0.75, 1.0, 0.875, 1.0, 0.75, 1.0, 0.625, 1.0, 0.625, 1.0, 0.75, 1.0, 0.625, 1.0, 0.5, 1.0, 0.5, 1.0, 0.625, 1.0, 0.5, 1.0, 0.375, 1.0, 0.375, 1.0, 0.5, 1.0, 0.375, 1.0, 0.25, 1.0, 0.25, 1.0, 0.375, 1.0, 0.25, 1.0, 0.125, 1.0, 0.125, 1.0, 0.25, 1.0, 0.125, 1.0, 0.0, 1.0, 0.0, 1.0, 0.125, 1.0, 0.875, 1.0, 1.0, 1.0, 1.0, 1.0, 0.875, 1.0, 0.75, 1.0, 0.875, 1.0, 0.875, 1.0, 0.75, 1.0, 0.625, 1.0, 0.75, 1.0, 0.75, 1.0, 0.625, 1.0, 0.5, 1.0, 0.625, 1.0, 0.625, 1.0, 0.5, 1.0, 0.375, 1.0, 0.5, 1.0, 0.5, 1.0, 0.375, 1.0, 0.25, 1.0, 0.375, 1.0, 0.375, 1.0, 0.25, 1.0, 0.125, 1.0, 0.25, 1.0, 0.25, 1.0, 0.125, 1.0, 0.0, 1.0, 0.125, 1.0, 0.125, 1.0, 0.0, 1.0, 1.0, 1.0, 0.875, 1.0, 0.875, 1.0, 1.0, 1.0, 0.875, 1.0, 0.75, 1.0, 0.75, 1.0, 0.875, 1.0, 0.75, 1.0, 0.625, 1.0, 0.625, 1.0, 0.75, 1.0, 0.625, 1.0, 0.5, 1.0, 0.5, 1.0, 0.625, 1.0, 0.5, 1.0, 0.375, 1.0, 0.375, 1.0, 0.5, 1.0, 0.375, 1.0, 0.25, 1.0, 0.25, 1.0, 0.375, 1.0, 0.25, 1.0, 0.125, 1.0, 0.125, 1.0, 0.25, 1.0, 0.125, 1.0, 0.0, 1.0, 0.0, 1.0, 0.125, 1.0, 0.875, 1.0, 1.0, 1.0, 1.0, 1.0, 0.875, 1.0, 0.75, 1.0, 0.875, 1.0, 0.875, 1.0, 0.75, 1.0, 0.625, 1.0, 0.75, 1.0, 0.75, 1.0, 0.625, 1.0, 0.5, 1.0, 0.625, 1.0, 0.625, 1.0, 0.5, 1.0, 0.375, 1.0, 0.5, 1.0, 0.5, 1.0, 0.375, 1.0, 0.25, 1.0, 0.375, 1.0, 0.375, 1.0, 0.25, 1.0, 0.125, 1.0, 0.25, 1.0, 0.25, 1.0, 0.125, 1.0, 0.0, 1.0, 0.125, 1.0, 0.125, 1.0, 0.0, 1.0, 1.0, 1.0, 0.875, 1.0, 0.875, 1.0, 1.0, 1.0, 0.875, 1.0, 0.75, 1.0, 0.75, 1.0, 0.875, 1.0, 0.75, 1.0, 0.625, 1.0, 0.625, 1.0, 0.75, 1.0, 0.625, 1.0, 0.5, 1.0, 0.5, 1.0, 0.625, 1.0, 0.5, 1.0, 0.375, 1.0, 0.375, 1.0, 0.5, 1.0, 0.375, 1.0, 0.25, 1.0, 0.25, 1.0, 0.375, 1.0, 0.25, 1.0, 0.125, 1.0, 0.125, 1.0, 0.25, 1.0, 0.125, 1.0, 0.0, 1.0, 0.0, 1.0, 0.125, 1.0, 0.3735, 1.0, 0.3735, 1.0, 0.375, 1.0, 0.375, 1.0, 0.2515, 1.0, 0.2515, 1.0, 0.25, 1.0, 0.25, 1.0, 0.2515, 1.0, 0.3735, 1.0, 0.375, 1.0, 0.25, 1.0, 0.3735, 1.0, 0.2515, 1.0, 0.25, 1.0, 0.375, 1.0, 0.3524, 1.0, 0.3524, 1.0, 0.3735, 1.0, 0.3735, 1.0, 0.2726, 1.0, 0.2726, 1.0, 0.2515, 1.0, 0.2515, 1.0, 0.2726, 1.0, 0.3524, 1.0, 0.3735, 1.0, 0.2515, 1.0, 0.3524, 1.0, 0.2726, 1.0, 0.2515, 1.0, 0.3735, 1.0, 0.398, 1.0, 0.398, 1.0, 0.375, 1.0, 0.375, 1.0, 0.477, 1.0, 0.477, 1.0, 0.5, 1.0, 0.5, 1.0, 0.398, 1.0, 0.477, 1.0, 0.5, 1.0, 0.375, 1.0, 0.477, 1.0, 0.398, 1.0, 0.375, 1.0, 0.5, 1.0, 0.6029, 1.0, 0.6029, 1.0, 0.625, 1.0, 0.625, 1.0, 0.5221, 1.0, 0.5221, 1.0, 0.5, 1.0, 0.5, 1.0, 0.5221, 1.0, 0.6029, 1.0, 0.625, 1.0, 0.5, 1.0, 0.6029, 1.0, 0.5221, 1.0, 0.5, 1.0, 0.625, 1.0, 0.6524, 1.0, 0.6524, 1.0, 0.6404, 1.0, 0.6404, 1.0, 0.7226, 1.0, 0.6524, 1.0, 0.6524, 1.0, 0.7226, 1.0, 0.7346, 1.0, 0.6404, 1.0, 0.625, 1.0, 0.75, 1.0, 0.6404, 1.0, 0.6404, 1.0, 0.625, 1.0, 0.625, 1.0, 0.8529, 1.0, 0.8529, 1.0, 0.875, 1.0, 0.875, 1.0, 0.7721, 1.0, 0.7721, 1.0, 0.75, 1.0, 0.75, 1.0, 0.7721, 1.0, 0.8529, 1.0, 0.875, 1.0, 0.75, 1.0, 0.8529, 1.0, 0.7721, 1.0, 0.75, 1.0, 0.875, 1.0, 0.9824, 1.0, 0.9824, 1.0, 1.0, 1.0, 1.0, 1.0, 0.8926, 1.0, 0.8926, 1.0, 0.875, 1.0, 0.875, 1.0, 0.8926, 1.0, 0.9824, 1.0, 1.0, 1.0, 0.875, 1.0, 0.9824, 1.0, 0.8926, 1.0, 0.875, 1.0, 1.0, 1.0, 0.02086, 1.0, 0.02086, 1.0, 0.0, 1.0, 0.0, 1.0, 0.1041, 1.0, 0.1041, 1.0, 0.125, 1.0, 0.125, 1.0, 0.02086, 1.0, 0.1041, 1.0, 0.125, 1.0, 0.0, 1.0, 0.1041, 1.0, 0.02086, 1.0, 0.0, 1.0, 0.125, 1.0, 0.1454, 1.0, 0.1454, 1.0, 0.125, 1.0, 0.125, 1.0, 0.2296, 1.0, 0.2296, 1.0, 0.25, 1.0, 0.25, 1.0, 0.1454, 1.0, 0.2296, 1.0, 0.25, 1.0, 0.125, 1.0, 0.2296, 1.0, 0.1454, 1.0, 0.125, 1.0, 0.25, 1.0, 0.5, 1.0, 0.375, 1.0, 0.375, 1.0, 0.5, 1.0, 0.5, 1.0, 0.375, 1.0, 0.375, 1.0, 0.5, 1.0, 0.5, 1.0, 0.375, 1.0, 0.375, 1.0, 0.5, 1.0, 0.5, 1.0, 0.375, 1.0, 0.375, 1.0, 0.5, 1.0, 0.5, 1.0, 0.375, 1.0, 0.375, 1.0, 0.5, 1.0, 0.25, 1.0, 0.125, 1.0, 0.125, 1.0, 0.25, 1.0, 0.25, 1.0, 0.125, 1.0, 0.125, 1.0, 0.25, 1.0, 0.25, 1.0, 0.125, 1.0, 0.125, 1.0, 0.25, 1.0, 0.25, 1.0, 0.125, 1.0, 0.125, 1.0, 0.25, 1.0, 0.25, 1.0, 0.125, 1.0, 0.125, 1.0, 0.25, 1.0, 0.875, 1.0, 0.75, 1.0, 0.75, 1.0, 0.875, 1.0, 0.875, 1.0, 0.75, 1.0, 0.75, 1.0, 0.875, 1.0, 0.875, 1.0, 0.75, 1.0, 0.75, 1.0, 0.875, 1.0, 0.875, 1.0, 0.75, 1.0, 0.75, 1.0, 0.875, 1.0, 0.875, 1.0, 0.75, 1.0, 0.75, 1.0, 0.875, 1.0, 0.625, 1.0, 0.5, 1.0, 0.5, 1.0, 0.625, 1.0, 0.625, 1.0, 0.5, 1.0, 0.5, 1.0, 0.625, 1.0, 0.625, 1.0, 0.5, 1.0, 0.5, 1.0, 0.625, 1.0, 0.625, 1.0, 0.5, 1.0, 0.5, 1.0, 0.625, 1.0, 0.625, 1.0, 0.5, 1.0, 0.5, 1.0, 0.625, 1.0, 0.375, 1.0, 0.25, 1.0, 0.25, 1.0, 0.375, 1.0, 0.375, 1.0, 0.25, 1.0, 0.25, 1.0, 0.375, 1.0, 0.375, 1.0, 0.25, 1.0, 0.25, 1.0, 0.375, 1.0, 0.375, 1.0, 0.25, 1.0, 0.25, 1.0, 0.375, 1.0, 0.375, 1.0, 0.25, 1.0, 0.25, 1.0, 0.375, 1.0, 0.125, 1.0, 0.0, 1.0, 0.0, 1.0, 0.125, 1.0, 0.125, 1.0, 0.0, 1.0, 0.0, 1.0, 0.125, 1.0, 0.125, 1.0, 0.0, 1.0, 0.0, 1.0, 0.125, 1.0, 0.125, 1.0, 0.0, 1.0, 0.0, 1.0, 0.125, 1.0, 0.125, 1.0, 0.0, 1.0, 0.0, 1.0, 0.125, 1.0, 1.0, 1.0, 0.875, 1.0, 0.875, 1.0, 1.0, 1.0, 1.0, 1.0, 0.875, 1.0, 0.875, 1.0, 1.0, 1.0, 1.0, 1.0, 0.875, 1.0, 0.875, 1.0, 1.0, 1.0, 1.0, 1.0, 0.875, 1.0, 0.875, 1.0, 1.0, 1.0, 1.0, 1.0, 0.875, 1.0, 0.875, 1.0, 1.0, 1.0, 0.75, 1.0, 0.625, 1.0, 0.625, 1.0, 0.75, 1.0, 0.75, 1.0, 0.625, 1.0, 0.625, 1.0, 0.75, 1.0, 0.75, 1.0, 0.625, 1.0, 0.625, 1.0, 0.75, 1.0, 0.75, 1.0, 0.625, 1.0, 0.625, 1.0, 0.75, 1.0, 0.75, 1.0, 0.625, 1.0, 0.625, 1.0, 0.75, 1.0, 0.7226, 1.0, 0.6524, 1.0, 0.6524, 1.0, 0.7226, 1.0, 0.6524, 1.0, 0.6524, 1.0, 0.6524, 1.0, 0.6524, 1.0, 0.6404, 1.0, 0.6404, 1.0, 0.6404, 1.0, 0.6404, 1.0, 0.7226, 1.0, 0.7226, 1.0, 0.7226, 1.0, 0.7226, 1.0, 0.7346, 1.0, 0.7346, 1.0, 0.75, 1.0, 0.75, 1.0, 0.7226, 1.0, 0.7226, 1.0, 0.7346, 1.0, 0.7346, 1.0, 0.7346, 1.0, 0.6404, 1.0, 0.6524, 1.0, 0.7226, 1.0, 0.7226, 1.0, 0.6524, 1.0, 0.6404, 1.0, 0.7346, 1.0, 0.7346, 1.0, 0.6404, 1.0, 0.6404, 1.0, 0.7346, 1.0, 0.6404, 1.0, 0.7346, 1.0, 0.7346, 1.0, 0.6404, 1.0, 0.6524, 1.0, 0.7226, 1.0, 0.7226, 1.0, 0.6524, 1.0, 0.7346, 1.0, 0.7346, 1.0, 0.7346, 1.0, 0.7346, 1.0, 0.8529, 1.0, 0.7721, 1.0, 0.7721, 1.0, 0.8529, 1.0, 0.7721, 1.0, 0.7721, 1.0, 0.7721, 1.0, 0.7721, 1.0, 0.8529, 1.0, 0.7721, 1.0, 0.7721, 1.0, 0.8529, 1.0, 0.8529, 1.0, 0.8529, 1.0, 0.8529, 1.0, 0.8529, 1.0, 0.9824, 1.0, 0.8926, 1.0, 0.8926, 1.0, 0.9824, 1.0, 0.9824, 1.0, 0.9824, 1.0, 0.9824, 1.0, 0.9824, 1.0, 0.8926, 1.0, 0.9824, 1.0, 0.9824, 1.0, 0.8926, 1.0, 0.8926, 1.0, 0.8926, 1.0, 0.8926, 1.0, 0.8926, 1.0, 0.02086, 1.0, 0.1041, 1.0, 0.1041, 1.0, 0.02086, 1.0, 0.02086, 1.0, 0.02086, 1.0, 0.02086, 1.0, 0.02086, 1.0, 0.02086, 1.0, 0.1041, 1.0, 0.1041, 1.0, 0.02086, 1.0, 0.1041, 1.0, 0.1041, 1.0, 0.1041, 1.0, 0.1041, 1.0, 0.1041, 1.0, 0.1041, 1.0, 0.1041, 1.0, 0.1041, 1.0, 0.1041, 1.0, 0.1041, 1.0, 0.1041, 1.0, 0.1041, 1.0, 0.1041, 1.0, 0.02086, 1.0, 0.02086, 1.0, 0.1041, 1.0, 0.02086, 1.0, 0.02086, 1.0, 0.02086, 1.0, 0.02086, 1.0, 0.1041, 1.0, 0.02086, 1.0, 0.02086, 1.0, 0.1041, 1.0, 0.1041, 1.0, 0.02086, 1.0, 0.02086, 1.0, 0.1041, 1.0, 0.02086, 1.0, 0.02086, 1.0, 0.02086, 1.0, 0.02086, 1.0, 0.02086, 1.0, 0.1041, 1.0, 0.1041, 1.0, 0.02086, 1.0, 0.1454, 1.0, 0.2296, 1.0, 0.2296, 1.0, 0.1454, 1.0, 0.2296, 1.0, 0.2296, 1.0, 0.2296, 1.0, 0.2296, 1.0, 0.2296, 1.0, 0.1454, 1.0, 0.1454, 1.0, 0.2296, 1.0, 0.1454, 1.0, 0.1454, 1.0, 0.1454, 1.0, 0.1454, 1.0, 0.2296, 1.0, 0.1454, 1.0, 0.1454, 1.0, 0.2296, 1.0, 0.2296, 1.0, 0.2296, 1.0, 0.2296, 1.0, 0.2296, 1.0, 0.2296, 1.0, 0.1454, 1.0, 0.1454, 1.0, 0.2296, 1.0, 0.1454, 1.0, 0.1454, 1.0, 0.1454, 1.0, 0.1454, 1.0, 0.2296, 1.0, 0.1454, 1.0, 0.1454, 1.0, 0.2296, 1.0, 0.1454, 1.0, 0.1454, 1.0, 0.1454, 1.0, 0.1454, 1.0, 0.1454, 1.0, 0.2296, 1.0, 0.2296, 1.0, 0.1454, 1.0, 0.2296, 1.0, 0.2296, 1.0, 0.2296, 1.0, 0.2296, 1.0, 0.1454, 1.0, 0.2296, 1.0, 0.2296, 1.0, 0.1454, 1.0, 0.1454, 1.0, 0.1454, 1.0, 0.1454, 1.0, 0.1454, 1.0, 0.1454, 1.0, 0.2296, 1.0, 0.2296, 1.0, 0.1454, 1.0, 0.2296, 1.0, 0.2296, 1.0, 0.2296, 1.0, 0.2296, 1.0, 0.2296, 1.0, 0.1454, 1.0, 0.1454, 1.0, 0.2296, 1.0, 0.2296, 1.0, 0.2296, 1.0, 0.2296, 1.0, 0.2296, 1.0, 0.2296, 1.0, 0.1454, 1.0, 0.1454, 1.0, 0.2296, 1.0, 0.1454, 1.0, 0.1454, 1.0, 0.1454, 1.0, 0.1454, 1.0, 0.2296, 1.0, 0.1454, 1.0, 0.1454, 1.0, 0.2296, 1.0, 0.1454, 1.0, 0.1454, 1.0, 0.1454, 1.0, 0.1454, 1.0, 0.1454, 1.0, 0.2296, 1.0, 0.2296, 1.0, 0.1454, 1.0, 0.2296, 1.0, 0.2296, 1.0, 0.2296, 1.0, 0.2296, 1.0, 0.2726, 1.0, 0.3524, 1.0, 0.3524, 1.0, 0.2726, 1.0, 0.3524, 1.0, 0.3524, 1.0, 0.3524, 1.0, 0.3524, 1.0, 0.2726, 1.0, 0.3524, 1.0, 0.3524, 1.0, 0.2726, 1.0, 0.2726, 1.0, 0.2726, 1.0, 0.2726, 1.0, 0.2726, 1.0, 0.3524, 1.0, 0.2726, 1.0, 0.2726, 1.0, 0.3524, 1.0, 0.2726, 1.0, 0.2726, 1.0, 0.2726, 1.0, 0.2726, 1.0, 0.3524, 1.0, 0.2726, 1.0, 0.2726, 1.0, 0.3524, 1.0, 0.3524, 1.0, 0.3524, 1.0, 0.3524, 1.0, 0.3524, 1.0, 0.477, 1.0, 0.398, 1.0, 0.398, 1.0, 0.477, 1.0, 0.477, 1.0, 0.477, 1.0, 0.477, 1.0, 0.477, 1.0, 0.477, 1.0, 0.398, 1.0, 0.398, 1.0, 0.477, 1.0, 0.398, 1.0, 0.398, 1.0, 0.398, 1.0, 0.398, 1.0, 0.6029, 1.0, 0.5221, 1.0, 0.5221, 1.0, 0.6029, 1.0, 0.6029, 1.0, 0.5221, 1.0, 0.5221, 1.0, 0.6029, 1.0, 0.6029, 1.0, 0.6029, 1.0, 0.6029, 1.0, 0.6029, 1.0, 0.5221, 1.0, 0.6029, 1.0, 0.6029, 1.0, 0.5221, 1.0])
me_cilindro.materials.append(mat_material_001)
me_cilindro.use_remesh_fix_poles = True
me_cilindro.use_remesh_preserve_attributes = False
me_cilindro.update()
me_cubo = bpy.data.meshes.new('Cubo')
me_cubo.from_pydata([(-0.4168, -0.8551, -0.7291), (-0.4137, -0.9122, 0.5517), (-0.4168, 1.524, -0.7291), (-0.4137, 1.467, 0.5517), (0.7947, -0.7881, -0.7581), (0.8139, -0.8215, 0.5493), (0.7902, 1.589, -0.7902), (0.8094, 1.556, 0.5176), (-0.4137, -0.9122, 0.4595), (-0.4137, 1.467, 0.4595), (0.8094, 1.556, 0.4255), (0.8139, -0.8212, 0.4617), (-0.4168, 1.524, 0.3937), (0.7902, 1.589, 0.3327), (0.7947, -0.7878, 0.3692), (-0.4168, -0.8551, 0.3937), (0.1867, 1.556, -0.7596), (0.1867, 1.556, 0.8207), (0.1867, -0.8226, -0.7596), (0.1867, -0.8226, 0.8207), (0.1867, -0.8226, 0.7285), (0.1867, 1.556, 0.7285), (0.1867, 1.556, 0.3632), (0.1867, -0.8226, 0.3632), (1.013, 1.552, 0.4043), (1.018, -0.8252, 0.4359), (1.013, 1.552, 0.3121), (1.018, -0.8249, 0.3483), (-0.652, -0.9227, 0.3126), (-0.652, -0.9227, 0.4047), (-0.652, 1.456, 0.4047), (-0.652, 1.456, 0.3126), (-0.4168, 0.4877, -0.7291), (-0.4137, 0.4305, 0.5517), (0.7921, 0.5535, -0.7762), (0.8114, 0.5201, 0.5314), (0.8114, 0.5202, 0.4412), (-0.4137, 0.4305, 0.4595), (-0.4168, 0.4877, 0.3937), (0.7921, 0.5536, 0.3486), (0.1867, 0.5201, 0.8207), (0.1867, 0.5201, -0.7596), (1.015, 0.5164, 0.4181), (1.015, 0.5165, 0.3279), (-0.652, 0.42, 0.4047), (-0.652, 0.42, 0.3126), (-0.4168, 0.0746, -0.7291), (0.8122, 0.1074, 0.5369), (0.8122, 0.1075, 0.4475), (0.7929, 0.1409, 0.355), (0.1867, 0.107, 0.8207), (0.1867, 0.107, -0.7596), (1.016, 0.1037, 0.4235), (1.016, 0.1038, 0.3342), (-0.4137, 0.01742, 0.5517), (0.7929, 0.1407, -0.7707), (-0.4137, 0.01742, 0.4595), (-0.4168, 0.0746, 0.3937), (-0.652, 0.006968, 0.4047), (-0.652, 0.006968, 0.3126), (-0.4168, 1.524, -0.1677), (0.7902, 1.589, -0.2287), (0.7947, -0.7879, -0.1945), (-0.4168, -0.8551, -0.1677), (0.1867, -0.8226, -0.1982), (0.1867, 1.556, -0.1982), (0.7921, 0.5535, -0.2138), (-0.4168, 0.4474, -0.1274), (-0.4168, 0.1149, -0.1274), (0.7929, 0.1408, -0.2079), (-0.4168, -0.8551, 0.113), (-0.4168, 1.524, 0.113), (0.7902, 1.589, 0.05197), (0.7947, -0.7879, 0.08739), (0.1867, 1.556, 0.08249), (0.7921, 0.5536, 0.0674), (-0.4168, 0.4474, 0.07273), (-0.4168, 0.1149, 0.07273), (0.7929, 0.1409, 0.07355), (-0.4168, -0.1794, -0.7291), (0.8127, -0.1464, 0.5403), (0.8127, -0.1462, 0.4514), (0.7934, -0.1128, 0.3589), (0.1867, -0.1469, 0.8207), (0.1867, -0.1469, -0.7596), (1.017, -0.1501, 0.4269), (1.017, -0.1499, 0.338), (-0.4137, -0.2366, 0.5517), (0.7934, -0.113, -0.7672), (-0.4137, -0.2366, 0.4595), (-0.4168, -0.1794, 0.3937), (-0.652, -0.247, 0.4047), (-0.652, -0.247, 0.3126), (-0.4168, -0.1794, -0.1677), (0.7934, -0.1129, -0.2042), (-0.4168, -0.1794, 0.113), (0.7934, -0.1129, 0.07733), (-0.4168, -0.4955, -0.7291), (0.8133, -0.4623, 0.5445), (0.8133, -0.462, 0.4562), (0.794, -0.4286, 0.3637), (0.1867, -0.4631, 0.8207), (0.1867, -0.4631, -0.7596), (1.017, -0.4659, 0.4311), (1.017, -0.4657, 0.3428), (0.794, -0.4287, -0.1996), (0.794, -0.4287, 0.08204), (-0.4137, -0.5527, 0.5517), (0.794, -0.4289, -0.763), (-0.4137, -0.5527, 0.4595), (-0.4168, -0.4955, 0.3937), (-0.652, -0.5631, 0.4047), (-0.652, -0.5631, 0.3126), (-0.4168, -0.4955, -0.1677), (-0.4168, -0.4955, 0.113), (0.7302, 0.1907, -0.7213), (0.7296, 0.5033, -0.7255), (0.7297, 0.4911, -0.1506), (0.7302, 0.2031, -0.1464), (0.7297, 0.4911, 0.005982), (0.7302, 0.2031, 0.01027), (-0.3628, -0.1562, -0.146), (-0.3595, 0.06434, -0.1446), (-0.3774, 0.4416, -0.1519), (0.7625, 1.533, -0.2207), (-0.4004, 1.464, -0.1611), (0.1793, 1.495, -0.1904), (0.7509, -0.7445, -0.1837), (0.1732, -0.7632, -0.1839), (-0.3898, -0.7996, -0.1568), (0.7402, -0.3997, -0.1861), (-0.3778, -0.4491, -0.152), (0.7334, -0.1044, -0.1887), (0.7851, -0.1088, 0.3421), (0.7857, -0.4246, 0.3469), (0.7857, -0.4247, 0.06525), (0.8439, -0.1494, 0.3227), (0.8439, -0.1494, 0.1146), (0.8443, -0.3919, 0.3265), (0.8443, -0.3919, 0.1182), (0.8355, -0.1087, 0.3421), (0.8361, -0.4245, 0.3469), (0.8361, -0.4246, 0.06525), (0.8438, -0.1127, 0.3589), (0.8438, -0.1128, 0.07733), (0.8444, -0.4285, 0.3637), (0.8444, -0.4286, 0.08204), (0.8439, -0.1455, 0.3266), (0.8439, -0.1456, 0.1106), (0.8444, -0.3957, 0.3304), (0.8444, -0.3958, 0.1144), (0.8124, -0.1494, 0.3227), (0.8124, -0.1495, 0.1146), (0.8128, -0.3919, 0.3265), (0.8128, -0.392, 0.1182), (0.8136, -0.6419, 0.5469), (0.8136, -0.6416, 0.4589), (0.7944, -0.6082, 0.3665), (0.1867, -0.6428, 0.8207), (1.018, -0.6456, 0.4335), (1.018, -0.6453, 0.3456), (0.7944, -0.6083, 0.08472), (-0.4137, -0.7325, 0.5517), (-0.4137, -0.7325, 0.4595), (-0.4168, -0.6753, 0.3937), (-0.652, -0.7429, 0.4047), (-0.652, -0.7429, 0.3126), (-0.4168, -0.6753, 0.113), (0.8136, -0.6419, 0.5469), (0.8136, -0.6416, 0.4589), (0.7944, -0.6082, 0.3665), (0.1867, -0.6428, 0.8207), (1.018, -0.6456, 0.4335), (1.018, -0.6453, 0.3456), (0.7944, -0.6083, 0.08472), (-0.4137, -0.7325, 0.5517), (-0.4137, -0.7325, 0.4595), (-0.4168, -0.6753, 0.3937), (-0.652, -0.7429, 0.4047), (-0.652, -0.7429, 0.3126), (-0.4168, -0.6753, 0.113), (0.7947, -0.7879, -0.1945), (0.1867, -0.8226, -0.1982), (-0.4168, -0.8551, -0.1677), (0.5766, 1.556, 0.6309), (0.5766, 1.556, 0.5388), (0.5646, 1.577, 0.3441), (0.5794, -0.8219, 0.6507), (0.5794, -0.8217, 0.5614), (0.5674, -0.8008, 0.367), (0.5779, 0.5201, 0.6396), (0.5783, 0.1072, 0.643), (0.5674, -0.8009, 0.08556), (0.5646, 1.577, 0.06338), (0.5786, -0.1466, 0.6451), (0.579, -0.4626, 0.6477), (0.5792, -0.6422, 0.6492), (0.5792, -0.6422, 0.6492), (0.5674, -0.8009, -0.1959), (-0.08469, -0.8631, 0.6991), (-0.08469, -0.8631, 0.607), (-0.08607, -0.8373, 0.377), (-0.08469, 1.516, 0.6991), (-0.08469, 1.516, 0.607), (-0.08607, 1.542, 0.377), (-0.08469, 0.4796, 0.6991), (-0.08469, 0.06653, 0.6991), (-0.08607, 1.542, 0.09629), (-0.08607, -0.8373, 0.09629), (-0.08469, -0.1874, 0.6991), (-0.08469, -0.5036, 0.6991), (-0.08469, -0.6833, 0.6991), (-0.08469, -0.6833, 0.6991), (-0.08607, -0.8373, -0.1844), (0.525, -0.7974, 0.3244), (0.1855, -0.8168, 0.3211), (0.1864, -0.8167, -0.1982), (-0.4171, -0.8492, -0.1677), (-0.4168, 0.4877, 0.113), (0.525, -0.7974, 0.08556), (0.1873, -0.8167, -0.1561), (0.525, -0.7974, -0.154), (-0.04434, -0.8291, 0.3327), (-0.0864, -0.8314, 0.09629), (-0.04434, -0.8291, -0.1444), (0.5671, -0.7949, 0.367), (0.1864, -0.8167, 0.3632), (0.5671, -0.795, -0.1959), (0.1864, -0.8167, -0.1982), (0.5671, -0.795, 0.08556), (-0.0864, -0.8314, 0.377), (-0.0864, -0.8314, -0.1844), (-0.04434, -0.8291, 0.09629), (0.1799, -0.7151, 0.3211), (0.1807, -0.715, 0.08249), (0.5194, -0.6957, 0.08556), (0.1817, -0.715, -0.1561), (-0.04998, -0.7274, 0.09628), (0.5194, -0.6956, 0.3244), (0.5194, -0.6957, -0.154), (-0.04998, -0.7274, 0.3327), (-0.04998, -0.7274, -0.1444), (-0.4168, 0.0746, 0.113), (-0.4168, 0.4877, 0.113), (-0.4168, 0.4877, -0.1677), (-0.4168, 0.0746, 0.113), (-0.4168, 0.0746, -0.1677), (-0.3857, 0.4474, 0.07273), (-0.3857, 0.4474, -0.1274), (-0.3857, 0.1149, 0.07273), (-0.3857, 0.1149, -0.1274), (0.7295, 0.5534, 0.0674), (0.7296, 0.5033, -0.2631), (0.7303, 0.1408, 0.07355), (0.7302, 0.1908, -0.2586), (0.7303, 0.1406, -0.7707), (0.7295, 0.5533, -0.7762), (0.7295, 0.5534, -0.2138), (0.7303, 0.1407, -0.2079), (0.7296, 0.5163, 0.03078), (0.7296, 0.5162, -0.1761), (0.7303, 0.1779, 0.03582), (0.7303, 0.1779, -0.1712), (0.7303, 0.163, -0.7486), (0.7296, 0.531, -0.7535), (0.7296, 0.531, -0.2359), (0.7303, 0.1631, -0.2306)], [], [(33, 3, 30, 44), (185, 184, 7, 10), (5, 11, 27, 25), (200, 199, 1, 8), (102, 108, 4, 18), (212, 175, 1, 199), (201, 200, 8, 15), (170, 169, 11, 14), (186, 185, 10, 13), (38, 37, 9, 12), (243, 38, 12, 71), (193, 186, 13, 72), (174, 170, 14, 73), (208, 201, 15, 70), (64, 63, 217, 216), (207, 204, 22, 74), (204, 203, 21, 22), (189, 188, 20, 23), (197, 171, 19, 187), (97, 102, 18, 0), (188, 187, 19, 20), (203, 202, 17, 21), (173, 172, 25, 27), (10, 7, 24, 26), (168, 5, 25, 172), (36, 10, 26, 43), (45, 44, 30, 31), (3, 9, 31, 30), (8, 1, 29, 28), (176, 8, 28, 179), (9, 37, 45, 31), (59, 58, 44, 45), (48, 36, 43, 53), (7, 35, 42, 24), (26, 24, 42, 43), (2, 16, 41, 32), (184, 17, 40, 190), (72, 13, 39, 75), (245, 57, 38, 243), (57, 56, 37, 38), (13, 10, 36, 39), (202, 3, 33, 205), (16, 6, 34, 41), (54, 33, 44, 58), (87, 54, 58, 91), (90, 89, 56, 57), (95, 90, 57, 245), (81, 48, 53, 86), (92, 91, 58, 59), (37, 56, 59, 45), (35, 47, 52, 42), (43, 42, 52, 53), (32, 41, 51, 46), (190, 40, 50, 191), (75, 39, 49, 78), (39, 36, 48, 49), (205, 33, 54, 206), (41, 34, 55, 51), (55, 34, 256, 255), (79, 93, 246, 46), (46, 246, 244, 32), (6, 61, 66, 34), (2, 60, 65, 16), (4, 62, 64, 18), (18, 64, 63, 0), (108, 105, 62, 4), (16, 65, 61, 6), (32, 244, 60, 2), (244, 246, 122, 123), (93, 95, 245, 246), (67, 68, 250, 248), (61, 72, 75, 66), (60, 71, 207, 74, 65), (182, 198, 227, 228), (213, 208, 70, 183), (105, 106, 161, 174, 73, 181, 62), (65, 74, 193, 72, 61), (244, 243, 71, 60), (69, 78, 96, 94), (113, 114, 95, 93), (55, 69, 94, 88), (97, 113, 93, 79), (112, 111, 91, 92), (99, 81, 86, 104), (114, 110, 90, 95), (110, 109, 89, 90), (107, 87, 91, 111), (56, 89, 92, 59), (47, 80, 85, 52), (53, 52, 85, 86), (46, 51, 84, 79), (191, 50, 83, 194), (78, 49, 82, 96), (49, 48, 81, 82), (206, 54, 87, 209), (51, 55, 88, 84), (162, 107, 111, 165), (164, 163, 109, 110), (167, 164, 110, 114), (156, 99, 104, 160), (166, 165, 111, 112), (0, 63, 113, 97), (63, 183, 70, 180, 167, 114, 113), (94, 96, 106, 105), (88, 94, 105, 108), (89, 109, 112, 92), (80, 98, 103, 85), (86, 85, 103, 104), (79, 84, 102, 97), (194, 83, 101, 195), (100, 106, 146, 145), (82, 81, 99, 100), (209, 87, 107, 210), (84, 88, 108, 102), (116, 252, 254, 115), (117, 119, 120, 118), (66, 61, 124, 257), (66, 75, 251, 257), (65, 60, 125, 126), (64, 62, 127, 128), (75, 78, 253, 251), (63, 64, 128, 129), (78, 69, 258, 253), (34, 66, 257, 256), (93, 113, 131, 121), (62, 105, 130, 127), (105, 94, 132, 130), (113, 63, 129, 131), (69, 94, 132, 258), (61, 65, 126, 124), (69, 55, 255, 258), (93, 246, 122, 121), (60, 244, 123, 125), (106, 100, 134, 135), (82, 100, 134, 133), (138, 139, 154, 153), (133, 134, 141, 140), (135, 134, 141, 142), (106, 96, 144, 146), (96, 82, 143, 144), (82, 100, 145, 143), (147, 148, 144, 143), (149, 147, 143, 145), (148, 150, 146, 144), (150, 149, 145, 146), (136, 137, 148, 147), (138, 136, 147, 149), (137, 139, 150, 148), (139, 138, 149, 150), (152, 151, 153, 154), (136, 138, 153, 151), (139, 137, 152, 154), (137, 136, 151, 152), (179, 178, 165, 166), (169, 156, 160, 173), (180, 177, 164, 167), (177, 176, 163, 164), (175, 162, 165, 178), (109, 163, 166, 112), (98, 155, 159, 103), (104, 103, 159, 160), (195, 101, 158, 196), (106, 100, 157, 161), (100, 99, 156, 157), (210, 107, 162, 211), (1, 175, 178, 29), (15, 8, 176, 177), (70, 15, 177, 180), (11, 169, 173, 27), (28, 29, 178, 179), (163, 176, 179, 166), (155, 168, 172, 159), (160, 159, 172, 173), (196, 158, 171, 197), (161, 157, 170, 174), (157, 156, 169, 170), (211, 162, 175, 212), (64, 182, 213, 183, 63), (62, 181, 198, 182, 64), (155, 196, 197, 168), (98, 195, 196, 155), (80, 194, 195, 98), (47, 191, 194, 80), (181, 73, 192, 198), (35, 190, 191, 47), (7, 184, 190, 35), (11, 5, 187, 188), (168, 197, 187, 5), (14, 11, 188, 189), (73, 14, 189, 192), (74, 22, 186, 193), (22, 21, 185, 186), (21, 17, 184, 185), (158, 211, 212, 171), (101, 210, 211, 158), (83, 209, 210, 101), (50, 206, 209, 83), (213, 182, 228, 231), (40, 205, 206, 50), (17, 202, 205, 40), (9, 3, 202, 203), (12, 9, 203, 204), (71, 12, 204, 207), (198, 192, 229, 227), (23, 20, 200, 201), (171, 212, 199, 19), (20, 19, 199, 200), (222, 232, 237, 240), (214, 215, 233, 238), (221, 219, 235, 239), (215, 222, 240, 233), (201, 208, 223, 230), (23, 201, 230, 226), (208, 213, 231, 223), (189, 23, 226, 225), (192, 189, 225, 229), (215, 214, 225, 226), (221, 220, 228, 227), (219, 221, 227, 229), (214, 219, 229, 225), (222, 215, 226, 230), (220, 224, 231, 228), (224, 232, 223, 231), (232, 222, 230, 223), (235, 238, 233, 234), (239, 235, 234, 236), (236, 234, 237, 241), (234, 233, 240, 237), (224, 220, 236, 241), (219, 214, 238, 235), (220, 221, 239, 236), (232, 224, 241, 237), (243, 245, 242, 218), (67, 76, 243, 244), (77, 68, 246, 245), (68, 67, 244, 246), (76, 77, 245, 243), (250, 249, 247, 248), (76, 67, 248, 247), (77, 76, 247, 249), (68, 77, 249, 250), (259, 260, 257, 251), (262, 261, 253, 258), (260, 262, 258, 257), (261, 259, 251, 253), (264, 263, 255, 256), (265, 264, 256, 257), (263, 266, 258, 255), (266, 265, 257, 258), (119, 117, 260, 259), (118, 120, 261, 262), (117, 118, 262, 260), (120, 119, 259, 261), (116, 115, 263, 264), (252, 116, 264, 265), (115, 254, 266, 263), (254, 252, 265, 266)])
_uv = me_cubo.uv_layers.new(name='MapaUV')
_uv.uv.foreach_set('vector', [0.875, 0.6089, 0.875, 0.5, 0.875, 0.5, 0.875, 0.6089, 0.6104, 0.4533, 0.625, 0.4533, 0.625, 0.5, 0.6104, 0.5, 0.625, 0.75, 0.6104, 0.75, 0.6104, 0.75, 0.625, 0.75, 0.6104, 0.9315, 0.625, 0.9315, 0.625, 1.0, 0.6104, 1.0, 0.25, 0.7122, 0.375, 0.7122, 0.375, 0.75, 0.25, 0.75, 0.8065, 0.7311, 0.875, 0.7311, 0.875, 0.75, 0.8065, 0.75, 0.5526, 0.9315, 0.6104, 0.9315, 0.6104, 1.0, 0.5526, 1.0, 0.5526, 0.7311, 0.6104, 0.7311, 0.6104, 0.75, 0.5526, 0.75, 0.5526, 0.4533, 0.6104, 0.4533, 0.6104, 0.5, 0.5526, 0.5, 0.5526, 0.1411, 0.6104, 0.1411, 0.6104, 0.25, 0.5526, 0.25, 0.5082, 0.1411, 0.5526, 0.1411, 0.5526, 0.25, 0.5082, 0.25, 0.5082, 0.4533, 0.5526, 0.4533, 0.5526, 0.5, 0.5082, 0.5, 0.5082, 0.7311, 0.5526, 0.7311, 0.5526, 0.75, 0.5082, 0.75, 0.5082, 0.9315, 0.5526, 0.9315, 0.5526, 1.0, 0.5082, 1.0, 0.4638, 0.875, 0.4638, 1.0, 0.4638, 1.0, 0.4638, 0.875, 0.5082, 0.3185, 0.5526, 0.3185, 0.5526, 0.375, 0.5082, 0.375, 0.5526, 0.3185, 0.6104, 0.3185, 0.6104, 0.375, 0.5526, 0.375, 0.5526, 0.7967, 0.6104, 0.7967, 0.6104, 0.875, 0.5526, 0.875, 0.6717, 0.7311, 0.75, 0.7311, 0.75, 0.75, 0.6717, 0.75, 0.125, 0.7122, 0.25, 0.7122, 0.25, 0.75, 0.125, 0.75, 0.6104, 0.7967, 0.625, 0.7967, 0.625, 0.875, 0.6104, 0.875, 0.6104, 0.3185, 0.625, 0.3185, 0.625, 0.375, 0.6104, 0.375, 0.6104, 0.7311, 0.625, 0.7311, 0.625, 0.75, 0.6104, 0.75, 0.6104, 0.5, 0.625, 0.5, 0.625, 0.5, 0.6104, 0.5, 0.625, 0.7311, 0.625, 0.75, 0.625, 0.75, 0.625, 0.7311, 0.6104, 0.6089, 0.6104, 0.5, 0.6104, 0.5, 0.6104, 0.6089, 0.6104, 0.1411, 0.625, 0.1411, 0.625, 0.25, 0.6104, 0.25, 0.625, 0.25, 0.6104, 0.25, 0.6104, 0.25, 0.625, 0.25, 0.6104, 1.0, 0.625, 1.0, 0.625, 1.0, 0.6104, 1.0, 0.6104, 0.01889, 0.6104, 0.0, 0.6104, 0.0, 0.6104, 0.01889, 0.6104, 0.25, 0.6104, 0.1411, 0.6104, 0.1411, 0.6104, 0.25, 0.6104, 0.09769, 0.625, 0.09769, 0.625, 0.1411, 0.6104, 0.1411, 0.6104, 0.6523, 0.6104, 0.6089, 0.6104, 0.6089, 0.6104, 0.6523, 0.625, 0.5, 0.625, 0.6089, 0.625, 0.6089, 0.625, 0.5, 0.6104, 0.5, 0.625, 0.5, 0.625, 0.6089, 0.6104, 0.6089, 0.125, 0.5, 0.25, 0.5, 0.25, 0.6089, 0.125, 0.6089, 0.6717, 0.5, 0.75, 0.5, 0.75, 0.6089, 0.6717, 0.6089, 0.5082, 0.5, 0.5526, 0.5, 0.5526, 0.6089, 0.5082, 0.6089, 0.5082, 0.09769, 0.5526, 0.09769, 0.5526, 0.1411, 0.5082, 0.1411, 0.5526, 0.09769, 0.6104, 0.09769, 0.6104, 0.1411, 0.5526, 0.1411, 0.5526, 0.5, 0.6104, 0.5, 0.6104, 0.6089, 0.5526, 0.6089, 0.8065, 0.5, 0.875, 0.5, 0.875, 0.6089, 0.8065, 0.6089, 0.25, 0.5, 0.375, 0.5, 0.375, 0.6089, 0.25, 0.6089, 0.875, 0.6523, 0.875, 0.6089, 0.875, 0.6089, 0.875, 0.6523, 0.875, 0.679, 0.875, 0.6523, 0.875, 0.6523, 0.875, 0.679, 0.5526, 0.071, 0.6104, 0.071, 0.6104, 0.09769, 0.5526, 0.09769, 0.5082, 0.071, 0.5526, 0.071, 0.5526, 0.09769, 0.5082, 0.09769, 0.6104, 0.679, 0.6104, 0.6523, 0.6104, 0.6523, 0.6104, 0.679, 0.6104, 0.071, 0.625, 0.071, 0.625, 0.09769, 0.6104, 0.09769, 0.6104, 0.1411, 0.6104, 0.09769, 0.6104, 0.09769, 0.6104, 0.1411, 0.625, 0.6089, 0.625, 0.6523, 0.625, 0.6523, 0.625, 0.6089, 0.6104, 0.6089, 0.625, 0.6089, 0.625, 0.6523, 0.6104, 0.6523, 0.125, 0.6089, 0.25, 0.6089, 0.25, 0.6523, 0.125, 0.6523, 0.6717, 0.6089, 0.75, 0.6089, 0.75, 0.6523, 0.6717, 0.6523, 0.5082, 0.6089, 0.5526, 0.6089, 0.5526, 0.6523, 0.5082, 0.6523, 0.5526, 0.6089, 0.6104, 0.6089, 0.6104, 0.6523, 0.5526, 0.6523, 0.8065, 0.6089, 0.875, 0.6089, 0.875, 0.6523, 0.8065, 0.6523, 0.25, 0.6089, 0.375, 0.6089, 0.375, 0.6523, 0.25, 0.6523, 0.375, 0.6523, 0.375, 0.6089, 0.375, 0.6089, 0.375, 0.6523, 0.375, 0.071, 0.4638, 0.071, 0.4638, 0.09769, 0.375, 0.09769, 0.375, 0.09769, 0.4638, 0.09769, 0.4638, 0.1411, 0.375, 0.1411, 0.375, 0.5, 0.4638, 0.5, 0.4638, 0.6089, 0.375, 0.6089, 0.375, 0.25, 0.4638, 0.25, 0.4638, 0.375, 0.375, 0.375, 0.375, 0.75, 0.4638, 0.75, 0.4638, 0.875, 0.375, 0.875, 0.375, 0.875, 0.4638, 0.875, 0.4638, 1.0, 0.375, 1.0, 0.375, 0.7122, 0.4638, 0.7122, 0.4638, 0.75, 0.375, 0.75, 0.375, 0.375, 0.4638, 0.375, 0.4638, 0.5, 0.375, 0.5, 0.375, 0.1411, 0.4638, 0.1411, 0.4638, 0.25, 0.375, 0.25, 0.4638, 0.1411, 0.4638, 0.09769, 0.4638, 0.09769, 0.4638, 0.1411, 0.4638, 0.071, 0.5082, 0.071, 0.5082, 0.09769, 0.4638, 0.09769, 0.4702, 0.1369, 0.4702, 0.1019, 0.4702, 0.1019, 0.4702, 0.1369, 0.4638, 0.5, 0.5082, 0.5, 0.5082, 0.6089, 0.4638, 0.6089, 0.4638, 0.25, 0.5082, 0.25, 0.5082, 0.3185, 0.5082, 0.375, 0.4638, 0.375, 0.4631, 0.7535, 0.4636, 0.7513, 0.4636, 0.7513, 0.4631, 0.7535, 0.4638, 0.9315, 0.5082, 0.9315, 0.5082, 1.0, 0.4638, 1.0, 0.4638, 0.7122, 0.5082, 0.7122, 0.5082, 0.7311, 0.5082, 0.7311, 0.5082, 0.75, 0.4638, 0.75, 0.4638, 0.75, 0.4638, 0.375, 0.5082, 0.375, 0.5082, 0.4533, 0.5082, 0.5, 0.4638, 0.5, 0.4638, 0.1411, 0.5082, 0.1411, 0.5082, 0.25, 0.4638, 0.25, 0.4638, 0.6523, 0.5082, 0.6523, 0.5082, 0.679, 0.4638, 0.679, 0.4638, 0.03778, 0.5082, 0.03778, 0.5082, 0.071, 0.4638, 0.071, 0.375, 0.6523, 0.4638, 0.6523, 0.4638, 0.679, 0.375, 0.679, 0.375, 0.03778, 0.4638, 0.03778, 0.4638, 0.071, 0.375, 0.071, 0.6104, 0.03778, 0.625, 0.03778, 0.625, 0.071, 0.6104, 0.071, 0.6104, 0.7122, 0.6104, 0.679, 0.6104, 0.679, 0.6104, 0.7122, 0.5082, 0.03778, 0.5526, 0.03778, 0.5526, 0.071, 0.5082, 0.071, 0.5526, 0.03778, 0.6104, 0.03778, 0.6104, 0.071, 0.5526, 0.071, 0.875, 0.7122, 0.875, 0.679, 0.875, 0.679, 0.875, 0.7122, 0.6104, 0.09769, 0.6104, 0.071, 0.6104, 0.071, 0.6104, 0.09769, 0.625, 0.6523, 0.625, 0.679, 0.625, 0.679, 0.625, 0.6523, 0.6104, 0.6523, 0.625, 0.6523, 0.625, 0.679, 0.6104, 0.679, 0.125, 0.6523, 0.25, 0.6523, 0.25, 0.679, 0.125, 0.679, 0.6717, 0.6523, 0.75, 0.6523, 0.75, 0.679, 0.6717, 0.679, 0.5082, 0.6523, 0.5526, 0.6523, 0.5526, 0.679, 0.5082, 0.679, 0.5526, 0.6523, 0.6104, 0.6523, 0.6104, 0.679, 0.5526, 0.679, 0.8065, 0.6523, 0.875, 0.6523, 0.875, 0.679, 0.8065, 0.679, 0.25, 0.6523, 0.375, 0.6523, 0.375, 0.679, 0.25, 0.679, 0.875, 0.7311, 0.875, 0.7122, 0.875, 0.7122, 0.875, 0.7311, 0.5526, 0.01889, 0.6104, 0.01889, 0.6104, 0.03778, 0.5526, 0.03778, 0.5082, 0.01889, 0.5526, 0.01889, 0.5526, 0.03778, 0.5082, 0.03778, 0.6104, 0.7311, 0.6104, 0.7122, 0.6104, 0.7122, 0.6104, 0.7311, 0.6104, 0.01889, 0.625, 0.01889, 0.625, 0.03778, 0.6104, 0.03778, 0.375, 0.0, 0.4638, 0.0, 0.4638, 0.03778, 0.375, 0.03778, 0.4638, 0.0, 0.4638, 0.0, 0.5082, 0.0, 0.5082, 0.01889, 0.5082, 0.01889, 0.5082, 0.03778, 0.4638, 0.03778, 0.4638, 0.679, 0.5082, 0.679, 0.5082, 0.7122, 0.4638, 0.7122, 0.375, 0.679, 0.4638, 0.679, 0.4638, 0.7122, 0.375, 0.7122, 0.6104, 0.071, 0.6104, 0.03778, 0.6104, 0.03778, 0.6104, 0.071, 0.625, 0.679, 0.625, 0.7122, 0.625, 0.7122, 0.625, 0.679, 0.6104, 0.679, 0.625, 0.679, 0.625, 0.7122, 0.6104, 0.7122, 0.125, 0.679, 0.25, 0.679, 0.25, 0.7122, 0.125, 0.7122, 0.6717, 0.679, 0.75, 0.679, 0.75, 0.7122, 0.6717, 0.7122, 0.5526, 0.7122, 0.5082, 0.7122, 0.5082, 0.7122, 0.5526, 0.7122, 0.5526, 0.679, 0.6104, 0.679, 0.6104, 0.7122, 0.5526, 0.7122, 0.8065, 0.679, 0.875, 0.679, 0.875, 0.7122, 0.8065, 0.7122, 0.25, 0.679, 0.375, 0.679, 0.375, 0.7122, 0.25, 0.7122, 0.3829, 0.6142, 0.4559, 0.6142, 0.4559, 0.647, 0.3829, 0.647, 0.4737, 0.6155, 0.4984, 0.6155, 0.4984, 0.6458, 0.4737, 0.6458, 0.4638, 0.6089, 0.4638, 0.5, 0.4638, 0.5, 0.4638, 0.6089, 0.4638, 0.6089, 0.5082, 0.6089, 0.5082, 0.6089, 0.4638, 0.6089, 0.4638, 0.375, 0.4638, 0.25, 0.4638, 0.25, 0.4638, 0.375, 0.4638, 0.875, 0.4638, 0.75, 0.4638, 0.75, 0.4638, 0.875, 0.5082, 0.6089, 0.5082, 0.6523, 0.5082, 0.6523, 0.5082, 0.6089, 0.4638, 1.0, 0.4638, 0.875, 0.4638, 0.875, 0.4638, 1.0, 0.5082, 0.6523, 0.4638, 0.6523, 0.4638, 0.6523, 0.5082, 0.6523, 0.375, 0.6089, 0.4638, 0.6089, 0.4638, 0.6089, 0.375, 0.6089, 0.4638, 0.071, 0.4638, 0.03778, 0.4638, 0.03778, 0.4638, 0.071, 0.4638, 0.75, 0.4638, 0.7122, 0.4638, 0.7122, 0.4638, 0.75, 0.4638, 0.7122, 0.4638, 0.679, 0.4638, 0.679, 0.4638, 0.7122, 0.4638, 0.03778, 0.4638, 0.0, 0.4638, 0.0, 0.4638, 0.03778, 0.4638, 0.6523, 0.4638, 0.679, 0.4638, 0.679, 0.4638, 0.6523, 0.4638, 0.5, 0.4638, 0.375, 0.4638, 0.375, 0.4638, 0.5, 0.4638, 0.6523, 0.375, 0.6523, 0.375, 0.6523, 0.4638, 0.6523, 0.4638, 0.071, 0.4638, 0.09769, 0.4638, 0.09769, 0.4638, 0.071, 0.4638, 0.25, 0.4638, 0.1411, 0.4638, 0.1411, 0.4638, 0.25, 0.5082, 0.7122, 0.5526, 0.7122, 0.5526, 0.7122, 0.5082, 0.7122, 0.5526, 0.679, 0.5526, 0.7122, 0.5526, 0.7122, 0.5526, 0.679, 0.5468, 0.7084, 0.514, 0.7084, 0.514, 0.7084, 0.5468, 0.7084, 0.5526, 0.679, 0.5526, 0.7122, 0.5526, 0.7122, 0.5526, 0.679, 0.5082, 0.7122, 0.5526, 0.7122, 0.5526, 0.7122, 0.5082, 0.7122, 0.5082, 0.7122, 0.5082, 0.679, 0.5082, 0.679, 0.5082, 0.7122, 0.5082, 0.679, 0.5526, 0.679, 0.5526, 0.679, 0.5082, 0.679, 0.5526, 0.679, 0.5526, 0.7122, 0.5526, 0.7122, 0.5526, 0.679, 0.5475, 0.6824, 0.5134, 0.6824, 0.5082, 0.679, 0.5526, 0.679, 0.5475, 0.7088, 0.5475, 0.6824, 0.5526, 0.679, 0.5526, 0.7122, 0.5134, 0.6824, 0.5134, 0.7088, 0.5082, 0.7122, 0.5082, 0.679, 0.5134, 0.7088, 0.5475, 0.7088, 0.5526, 0.7122, 0.5082, 0.7122, 0.5468, 0.6829, 0.514, 0.6829, 0.5134, 0.6824, 0.5475, 0.6824, 0.5468, 0.7084, 0.5468, 0.6829, 0.5475, 0.6824, 0.5475, 0.7088, 0.514, 0.6829, 0.514, 0.7084, 0.5134, 0.7088, 0.5134, 0.6824, 0.514, 0.7084, 0.5468, 0.7084, 0.5475, 0.7088, 0.5134, 0.7088, 0.514, 0.6829, 0.5468, 0.6829, 0.5468, 0.7084, 0.514, 0.7084, 0.5468, 0.6829, 0.5468, 0.7084, 0.5468, 0.7084, 0.5468, 0.6829, 0.514, 0.7084, 0.514, 0.6829, 0.514, 0.6829, 0.514, 0.7084, 0.514, 0.6829, 0.5468, 0.6829, 0.5468, 0.6829, 0.514, 0.6829, 0.6104, 0.01889, 0.625, 0.01889, 0.625, 0.01889, 0.6104, 0.01889, 0.6104, 0.7311, 0.6104, 0.7311, 0.6104, 0.7311, 0.6104, 0.7311, 0.5082, 0.01889, 0.5526, 0.01889, 0.5526, 0.01889, 0.5082, 0.01889, 0.5526, 0.01889, 0.6104, 0.01889, 0.6104, 0.01889, 0.5526, 0.01889, 0.875, 0.7311, 0.875, 0.7311, 0.875, 0.7311, 0.875, 0.7311, 0.6104, 0.03778, 0.6104, 0.01889, 0.6104, 0.01889, 0.6104, 0.03778, 0.625, 0.7122, 0.625, 0.7311, 0.625, 0.7311, 0.625, 0.7122, 0.6104, 0.7122, 0.625, 0.7122, 0.625, 0.7311, 0.6104, 0.7311, 0.6717, 0.7122, 0.75, 0.7122, 0.75, 0.7311, 0.6717, 0.7311, 0.5082, 0.7122, 0.5526, 0.7122, 0.5526, 0.7311, 0.5082, 0.7311, 0.5526, 0.7122, 0.6104, 0.7122, 0.6104, 0.7311, 0.5526, 0.7311, 0.8065, 0.7122, 0.875, 0.7122, 0.875, 0.7311, 0.8065, 0.7311, 0.875, 0.75, 0.875, 0.7311, 0.875, 0.7311, 0.875, 0.75, 0.5526, 0.0, 0.6104, 0.0, 0.6104, 0.01889, 0.5526, 0.01889, 0.5082, 0.0, 0.5526, 0.0, 0.5526, 0.01889, 0.5082, 0.01889, 0.6104, 0.75, 0.6104, 0.7311, 0.6104, 0.7311, 0.6104, 0.75, 0.6104, 0.0, 0.625, 0.0, 0.625, 0.01889, 0.6104, 0.01889, 0.6104, 0.01889, 0.6104, 0.01889, 0.6104, 0.01889, 0.6104, 0.01889, 0.625, 0.7311, 0.625, 0.7311, 0.625, 0.7311, 0.625, 0.7311, 0.6104, 0.7311, 0.625, 0.7311, 0.625, 0.7311, 0.6104, 0.7311, 0.6717, 0.7311, 0.75, 0.7311, 0.75, 0.7311, 0.6717, 0.7311, 0.5082, 0.7311, 0.5526, 0.7311, 0.5526, 0.7311, 0.5082, 0.7311, 0.5526, 0.7311, 0.6104, 0.7311, 0.6104, 0.7311, 0.5526, 0.7311, 0.8065, 0.7311, 0.875, 0.7311, 0.875, 0.7311, 0.8065, 0.7311, 0.4638, 0.875, 0.4638, 0.875, 0.4638, 0.9315, 0.4638, 1.0, 0.4638, 1.0, 0.4638, 0.75, 0.4638, 0.75, 0.4636, 0.7513, 0.4631, 0.7535, 0.4631, 0.7535, 0.625, 0.7311, 0.6717, 0.7311, 0.6717, 0.7311, 0.625, 0.7311, 0.625, 0.7122, 0.6717, 0.7122, 0.6717, 0.7311, 0.625, 0.7311, 0.625, 0.679, 0.6717, 0.679, 0.6717, 0.7122, 0.625, 0.7122, 0.625, 0.6523, 0.6717, 0.6523, 0.6717, 0.679, 0.625, 0.679, 0.4638, 0.75, 0.5082, 0.75, 0.5082, 0.7967, 0.4638, 0.7967, 0.625, 0.6089, 0.6717, 0.6089, 0.6717, 0.6523, 0.625, 0.6523, 0.625, 0.5, 0.6717, 0.5, 0.6717, 0.6089, 0.625, 0.6089, 0.6104, 0.75, 0.625, 0.75, 0.625, 0.7967, 0.6104, 0.7967, 0.625, 0.7311, 0.6717, 0.7311, 0.6717, 0.75, 0.625, 0.75, 0.5526, 0.75, 0.6104, 0.75, 0.6104, 0.7967, 0.5526, 0.7967, 0.5082, 0.75, 0.5526, 0.75, 0.5526, 0.7967, 0.5082, 0.7967, 0.5082, 0.375, 0.5526, 0.375, 0.5526, 0.4533, 0.5082, 0.4533, 0.5526, 0.375, 0.6104, 0.375, 0.6104, 0.4533, 0.5526, 0.4533, 0.6104, 0.375, 0.625, 0.375, 0.625, 0.4533, 0.6104, 0.4533, 0.75, 0.7311, 0.8065, 0.7311, 0.8065, 0.7311, 0.75, 0.7311, 0.75, 0.7122, 0.8065, 0.7122, 0.8065, 0.7311, 0.75, 0.7311, 0.75, 0.679, 0.8065, 0.679, 0.8065, 0.7122, 0.75, 0.7122, 0.75, 0.6523, 0.8065, 0.6523, 0.8065, 0.679, 0.75, 0.679, 0.4638, 0.9315, 0.4638, 0.875, 0.4638, 0.875, 0.4638, 0.9315, 0.75, 0.6089, 0.8065, 0.6089, 0.8065, 0.6523, 0.75, 0.6523, 0.75, 0.5, 0.8065, 0.5, 0.8065, 0.6089, 0.75, 0.6089, 0.6104, 0.25, 0.625, 0.25, 0.625, 0.3185, 0.6104, 0.3185, 0.5526, 0.25, 0.6104, 0.25, 0.6104, 0.3185, 0.5526, 0.3185, 0.5082, 0.25, 0.5526, 0.25, 0.5526, 0.3185, 0.5082, 0.3185, 0.4638, 0.7967, 0.5082, 0.7967, 0.5082, 0.7967, 0.4638, 0.7967, 0.5526, 0.875, 0.6104, 0.875, 0.6104, 0.9315, 0.5526, 0.9315, 0.75, 0.7311, 0.8065, 0.7311, 0.8065, 0.75, 0.75, 0.75, 0.6104, 0.875, 0.625, 0.875, 0.625, 0.9315, 0.6104, 0.9315, 0.546, 0.9228, 0.5086, 0.9228, 0.5086, 0.9228, 0.546, 0.9228, 0.546, 0.8054, 0.546, 0.8752, 0.546, 0.8752, 0.546, 0.8054, 0.4705, 0.8054, 0.5083, 0.8054, 0.5083, 0.8054, 0.4705, 0.8054, 0.546, 0.8752, 0.546, 0.9228, 0.546, 0.9228, 0.546, 0.8752, 0.5526, 0.9315, 0.5082, 0.9315, 0.5082, 0.9315, 0.5526, 0.9315, 0.5526, 0.875, 0.5526, 0.9315, 0.5526, 0.9315, 0.5526, 0.875, 0.5082, 0.9315, 0.4638, 0.9315, 0.4638, 0.9315, 0.5082, 0.9315, 0.5526, 0.7967, 0.5526, 0.875, 0.5526, 0.875, 0.5526, 0.7967, 0.5082, 0.7967, 0.5526, 0.7967, 0.5526, 0.7967, 0.5082, 0.7967, 0.546, 0.8752, 0.546, 0.8054, 0.5526, 0.7967, 0.5526, 0.875, 0.4705, 0.8054, 0.4705, 0.8748, 0.4638, 0.875, 0.4638, 0.7967, 0.5083, 0.8054, 0.4705, 0.8054, 0.4638, 0.7967, 0.5082, 0.7967, 0.546, 0.8054, 0.5083, 0.8054, 0.5082, 0.7967, 0.5526, 0.7967, 0.546, 0.9228, 0.546, 0.8752, 0.5526, 0.875, 0.5526, 0.9315, 0.4705, 0.8748, 0.4705, 0.9228, 0.4638, 0.9315, 0.4638, 0.875, 0.4705, 0.9228, 0.5086, 0.9228, 0.5082, 0.9315, 0.4638, 0.9315, 0.5086, 0.9228, 0.546, 0.9228, 0.5526, 0.9315, 0.5082, 0.9315, 0.5083, 0.8054, 0.546, 0.8054, 0.546, 0.8752, 0.5082, 0.875, 0.4705, 0.8054, 0.5083, 0.8054, 0.5082, 0.875, 0.4705, 0.8748, 0.4705, 0.8748, 0.5082, 0.875, 0.5086, 0.9228, 0.4705, 0.9228, 0.5082, 0.875, 0.546, 0.8752, 0.546, 0.9228, 0.5086, 0.9228, 0.4705, 0.9228, 0.4705, 0.8748, 0.4705, 0.8748, 0.4705, 0.9228, 0.5083, 0.8054, 0.546, 0.8054, 0.546, 0.8054, 0.5083, 0.8054, 0.4705, 0.8748, 0.4705, 0.8054, 0.4705, 0.8054, 0.4705, 0.8748, 0.5086, 0.9228, 0.4705, 0.9228, 0.4705, 0.9228, 0.5086, 0.9228, 0.5082, 0.1411, 0.5082, 0.09769, 0.5082, 0.09769, 0.5082, 0.1411, 0.4702, 0.1369, 0.5018, 0.1369, 0.5082, 0.1411, 0.4638, 0.1411, 0.5018, 0.1019, 0.4702, 0.1019, 0.4638, 0.09769, 0.5082, 0.09769, 0.4702, 0.1019, 0.4702, 0.1369, 0.4638, 0.1411, 0.4638, 0.09769, 0.5018, 0.1369, 0.5018, 0.1019, 0.5082, 0.09769, 0.5082, 0.1411, 0.4702, 0.1019, 0.5018, 0.1019, 0.5018, 0.1369, 0.4702, 0.1369, 0.5018, 0.1369, 0.4702, 0.1369, 0.4702, 0.1369, 0.5018, 0.1369, 0.5018, 0.1019, 0.5018, 0.1369, 0.5018, 0.1369, 0.5018, 0.1019, 0.4702, 0.1019, 0.5018, 0.1019, 0.5018, 0.1019, 0.4702, 0.1019, 0.5024, 0.6128, 0.4697, 0.6128, 0.4638, 0.6089, 0.5082, 0.6089, 0.4697, 0.6484, 0.5024, 0.6484, 0.5082, 0.6523, 0.4638, 0.6523, 0.4697, 0.6128, 0.4697, 0.6484, 0.4638, 0.6523, 0.4638, 0.6089, 0.5024, 0.6484, 0.5024, 0.6128, 0.5082, 0.6089, 0.5082, 0.6523, 0.3785, 0.6113, 0.3785, 0.65, 0.375, 0.6523, 0.375, 0.6089, 0.4603, 0.6113, 0.3785, 0.6113, 0.375, 0.6089, 0.4638, 0.6089, 0.3785, 0.65, 0.4603, 0.65, 0.4638, 0.6523, 0.375, 0.6523, 0.4603, 0.65, 0.4603, 0.6113, 0.4638, 0.6089, 0.4638, 0.6523, 0.4984, 0.6155, 0.4737, 0.6155, 0.4697, 0.6128, 0.5024, 0.6128, 0.4737, 0.6458, 0.4984, 0.6458, 0.5024, 0.6484, 0.4697, 0.6484, 0.4737, 0.6155, 0.4737, 0.6458, 0.4697, 0.6484, 0.4697, 0.6128, 0.4984, 0.6458, 0.4984, 0.6155, 0.5024, 0.6128, 0.5024, 0.6484, 0.3829, 0.6142, 0.3829, 0.647, 0.3785, 0.65, 0.3785, 0.6113, 0.4559, 0.6142, 0.3829, 0.6142, 0.3785, 0.6113, 0.4603, 0.6113, 0.3829, 0.647, 0.4559, 0.647, 0.4603, 0.65, 0.3785, 0.65, 0.4559, 0.647, 0.4559, 0.6142, 0.4603, 0.6113, 0.4603, 0.65])
me_cubo.use_remesh_fix_poles = True
me_cubo.use_remesh_preserve_attributes = False
me_cubo.update()

# ---- objects
ob_light = bpy.data.objects.new('Light', light_light)
ob_camera = bpy.data.objects.new('Camera', cam_camera)
ob_cilindro = bpy.data.objects.new('Cilindro', me_cilindro)
ob_cubo = bpy.data.objects.new('Cubo', me_cubo)

# ---- transforms, parenting, visibility, modifiers, constraints
ob_light.location = (4.076, 1.005, 5.904)
ob_light.rotation_euler = (0.6503, 0.05522, 1.866)
ob_light.lock_rotations_4d = False
ob_light.empty_display_type = 'ARROWS'
ob_light.color = (0.0, 0.0, 0.0, 0.0)
ob_light.lineart.crease_threshold = 0.0
ob_camera.location = (7.359, -6.926, 4.958)
ob_camera.rotation_euler = (1.109, 0.0, 0.8149)
ob_camera.lock_rotations_4d = False
ob_camera.empty_display_type = 'ARROWS'
ob_camera.color = (0.0, 0.0, 0.0, 0.0)
ob_camera.display_type = 'WIRE'
ob_camera.lineart.crease_threshold = 0.0
ob_cilindro.location = (0.0, 0.0, 0.0)
ob_cubo.location = (-0.2222, -1.527, 0.3935)

# ---- collection membership
col_collection.objects.link(ob_light)
col_collection.objects.link(ob_camera)
col_collection.objects.link(ob_cilindro)
col_collection.objects.link(ob_cubo)

# ---- scene / render settings (as saved in the file)
scene.camera = ob_camera
scene.frame_start = 1; scene.frame_end = 250; scene.frame_set(241)
scene.render.engine = 'BLENDER_EEVEE_NEXT'
scene.cycles.use_denoising = False
scene.cycles.samples = 128
scene.cycles.sampling_pattern = 'TABULATED_SOBOL'
scene.cycles.use_adaptive_sampling = False
scene.cycles.use_light_tree = False
scene.view_settings.view_transform = 'Filmic'
bpy.context.view_layer.update()
